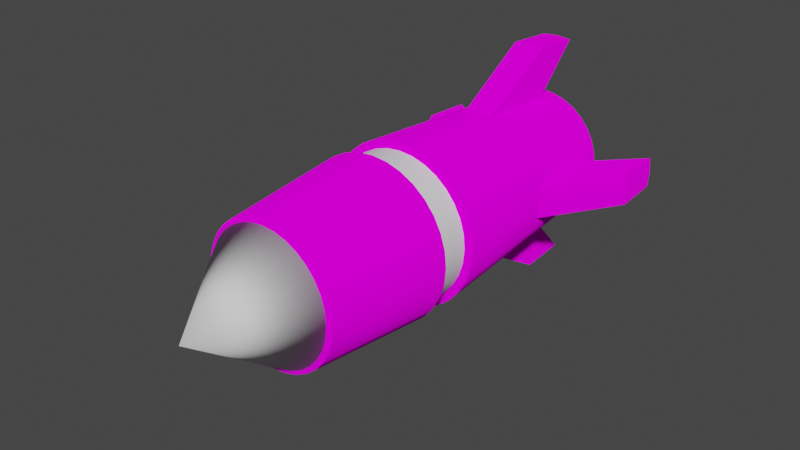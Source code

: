 # Source: Rockette.blend  (saved by Blender 2.82.7; exported with 4.5.12 LTS)
import bpy
from mathutils import Matrix  # noqa: F401  (used for matrix-valued properties, if any)

bpy.ops.wm.read_factory_settings(use_empty=True)
scene = bpy.context.scene
scene.name = 'Scene'

# ---- collections
col_collection = bpy.data.collections.new('Collection'); scene.collection.children.link(col_collection)

# ---- images (referenced by path relative to the original .blend; pixels are not part of the script)
import os
ASSET_DIR = os.environ.get("B2B_ASSET_DIR", "")  # directory of the original .blend (textures are referenced by path, not embedded)
HERE = os.path.dirname(os.path.abspath(__file__))  # packed textures are extracted next to this script under _unpacked/

def load_image(name, relpath, width, height, colorspace="sRGB"):
    """Load a texture the original file referenced (path relative to the .blend, or extracted next to this script)."""
    p = next((c for c in (os.path.join(HERE, relpath), os.path.join(ASSET_DIR, relpath)) if relpath and os.path.exists(c)), "")
    if p:
        img = bpy.data.images.load(p, check_existing=True)
        img.name = name
    else:  # same state as the original file: an image datablock whose file is absent (Cycles renders it pink)
        img = bpy.data.images.new(name, width, height)
        img.source = "FILE"
        img.filepath = "//" + (relpath or name)
    img.colorspace_settings.name = colorspace
    return img
img_paule_png = load_image('Épaule.png', 'Épaule.png', 1024, 1024, 'sRGB')

# ---- materials (node trees are filled in below, after node groups)
mat_material_001 = bpy.data.materials.new('Material.001')
mat_material_001.use_transparent_shadow = False

# ---- node groups
ng_auto_smooth = bpy.data.node_groups.new('Auto Smooth', 'GeometryNodeTree')
_s = ng_auto_smooth.interface.new_socket(name='Geometry', in_out='OUTPUT', socket_type='NodeSocketGeometry')
_s = ng_auto_smooth.interface.new_socket(name='Geometry', in_out='INPUT', socket_type='NodeSocketGeometry')
_s = ng_auto_smooth.interface.new_socket(name='Angle', in_out='INPUT', socket_type='NodeSocketFloat')
_s.subtype = 'ANGLE'
_s.min_value = 0.0
_s.max_value = 3.142
ng_auto_smooth.is_modifier = True
_N = ng_auto_smooth.nodes; _L = ng_auto_smooth.links
n0 = _N.new('NodeGroupOutput'); n0.name = 'Group Output'; n0.location = (480, -100)
n1 = _N.new('NodeGroupInput'); n1.name = 'Group Input'; n1.location = (-420, -300)
n2 = _N.new('NodeGroupInput'); n2.name = 'Group Input.001'; n2.location = (-60, -100)
n3 = _N.new('GeometryNodeSetShadeSmooth'); n3.name = 'Set Shade Smooth'; n3.location = (120, -100)
n3.domain = 'EDGE'
n4 = _N.new('GeometryNodeSetShadeSmooth'); n4.name = 'Set Shade Smooth.001'; n4.location = (300, -100)
n5 = _N.new('GeometryNodeInputMeshEdgeAngle'); n5.name = 'Edge Angle'; n5.location = (-420, -220)
n6 = _N.new('GeometryNodeInputEdgeSmooth'); n6.name = 'Is Edge Smooth'; n6.location = (-60, -160)
n7 = _N.new('GeometryNodeInputShadeSmooth'); n7.name = 'Is Face Smooth'; n7.location = (-240, -340)
n8 = _N.new('FunctionNodeBooleanMath'); n8.name = 'Boolean Math'; n8.location = (-60, -220)
n9 = _N.new('FunctionNodeCompare'); n9.name = 'Compare'; n9.location = (-240, -180)
n9.operation = 'LESS_EQUAL'
_L.new(n5.outputs[0], n9.inputs[0])
_L.new(n4.outputs[0], n0.inputs[0])
_L.new(n1.outputs[1], n9.inputs[1])
_L.new(n9.outputs[0], n8.inputs[0])
_L.new(n7.outputs[0], n8.inputs[1])
_L.new(n2.outputs[0], n3.inputs[0])
_L.new(n6.outputs[0], n3.inputs[1])
_L.new(n3.outputs[0], n4.inputs[0])
_L.new(n8.outputs[0], n3.inputs[2])
n0.is_active_output = True

# ---- material node trees
mat_material_001.use_nodes = True; mat_material_001.node_tree.nodes.clear()
_N = mat_material_001.node_tree.nodes; _L = mat_material_001.node_tree.links
n0 = _N.new('ShaderNodeOutputMaterial'); n0.name = 'Material Output'; n0.location = (300, 300)
n1 = _N.new('ShaderNodeBsdfDiffuse'); n1.name = 'Diffuse BSDF'; n1.location = (10, 300)
n1.inputs[1].default_value = 0.5
n2 = _N.new('ShaderNodeTexImage'); n2.name = 'Image Texture'; n2.location = (-280, 280)
n2.image = img_paule_png
_L.new(n1.outputs[0], n0.inputs[0])
_L.new(n2.outputs[0], n1.inputs[0])
n0.is_active_output = True

# ---- world
world_world = bpy.data.worlds.new('World'); scene.world = world_world
world_world.use_nodes = True; world_world.node_tree.nodes.clear()
_N = world_world.node_tree.nodes; _L = world_world.node_tree.links
n0 = _N.new('ShaderNodeOutputWorld'); n0.name = 'World Output'; n0.location = (300, 300)
n1 = _N.new('ShaderNodeBackground'); n1.name = 'Background'; n1.location = (10, 300)
n1.inputs[0].default_value = (0.05088, 0.05088, 0.05088, 1.0)
_L.new(n1.outputs[0], n0.inputs[0])
n0.is_active_output = True
world_world.color = (0.05088, 0.05088, 0.05088)
world_world.use_sun_shadow = False
world_world.sun_shadow_jitter_overblur = 0.0

# ---- meshes
me_cylinder = bpy.data.meshes.new('Cylinder')
me_cylinder.from_pydata([(-1.035e-08, 0.6238, -0.8379), (2.414e-08, 0.8582, 1.007), (0.1217, 0.6118, -0.8379), (0.1674, 0.8417, 1.007), (0.2387, 0.5763, -0.8379), (0.3284, 0.7928, 1.007), (0.3466, 0.5187, -0.8379), (0.4768, 0.7135, 1.007), (0.4411, 0.4411, -0.8379), (0.6068, 0.6068, 1.007), (0.5187, 0.3466, -0.8379), (0.7135, 0.4768, 1.007), (0.5763, 0.2387, -0.8379), (0.7928, 0.3284, 1.007), (0.6118, 0.1217, -0.8379), (0.8417, 0.1674, 1.007), (0.6238, 1.401e-07, -0.8379), (0.8582, 1.099e-07, 1.007), (0.6118, -0.1217, -0.8379), (0.8417, -0.1674, 1.007), (0.5763, -0.2387, -0.8379), (0.7928, -0.3284, 1.007), (0.5187, -0.3466, -0.8379), (0.7135, -0.4768, 1.007), (0.4411, -0.4411, -0.8379), (0.6068, -0.6068, 1.007), (0.3466, -0.5187, -0.8379), (0.4768, -0.7135, 1.007), (0.2387, -0.5763, -0.8379), (0.3284, -0.7928, 1.007), (0.1217, -0.6118, -0.8379), (0.1674, -0.8417, 1.007), (-1.795e-07, -0.6238, -0.8379), (-2.555e-07, -0.8582, 1.007), (-0.1217, -0.6118, -0.8379), (-0.1674, -0.8417, 1.007), (-0.2387, -0.5763, -0.8379), (-0.3284, -0.7928, 1.007), (-0.3466, -0.5187, -0.8379), (-0.4768, -0.7135, 1.007), (-0.4411, -0.4411, -0.8379), (-0.6068, -0.6068, 1.007), (-0.5187, -0.3466, -0.8379), (-0.7135, -0.4768, 1.007), (-0.5763, -0.2387, -0.8379), (-0.7928, -0.3284, 1.007), (-0.6118, -0.1217, -0.8379), (-0.8417, -0.1674, 1.007), (-0.6238, 7.076e-07, -0.8379), (-0.8582, 8.738e-07, 1.007), (-0.6118, 0.1217, -0.8379), (-0.8417, 0.1674, 1.007), (-0.5763, 0.2387, -0.8379), (-0.7928, 0.3284, 1.007), (-0.5187, 0.3466, -0.8379), (-0.7135, 0.4768, 1.007), (-0.4411, 0.4411, -0.8379), (-0.6068, 0.6068, 1.007), (-0.3466, 0.5187, -0.8379), (-0.4768, 0.7135, 1.007), (-0.2387, 0.5763, -0.8379), (-0.3284, 0.7928, 1.007), (-0.1217, 0.6118, -0.8379), (-0.1674, 0.8417, 1.007), (0.0, 1.0, 0.4086), (0.1951, 0.9808, 0.4086), (0.3827, 0.9239, 0.4086), (0.5556, 0.8315, 0.4086), (0.7071, 0.7071, 0.4086), (0.8315, 0.5556, 0.4086), (0.9239, 0.3827, 0.4086), (0.9808, 0.1951, 0.4086), (1.0, 7.55e-08, 0.4086), (0.9808, -0.1951, 0.4086), (0.9239, -0.3827, 0.4086), (0.8315, -0.5556, 0.4086), (0.7071, -0.7071, 0.4086), (0.5556, -0.8315, 0.4086), (0.3827, -0.9239, 0.4086), (0.1951, -0.9808, 0.4086), (-3.258e-07, -1.0, 0.4086), (-0.1951, -0.9808, 0.4086), (-0.3827, -0.9239, 0.4086), (-0.5556, -0.8315, 0.4086), (-0.7071, -0.7071, 0.4086), (-0.8315, -0.5556, 0.4086), (-0.9239, -0.3827, 0.4086), (-0.9808, -0.1951, 0.4086), (-1.0, 9.656e-07, 0.4086), (-0.9808, 0.1951, 0.4086), (-0.9239, 0.3827, 0.4086), (-0.8315, 0.5556, 0.4086), (-0.7071, 0.7071, 0.4086), (-0.5556, 0.8315, 0.4086), (-0.3827, 0.9239, 0.4086), (-0.1951, 0.9808, 0.4086), (0.1951, 0.9808, 0.228), (0.3827, 0.9239, 0.228), (0.5556, 0.8315, 0.228), (0.7071, 0.7071, 0.228), (0.8315, 0.5556, 0.228), (0.9239, 0.3827, 0.228), (0.9808, 0.1951, 0.228), (1.0, 7.55e-08, 0.228), (0.9808, -0.1951, 0.228), (0.9239, -0.3827, 0.228), (0.8315, -0.5556, 0.228), (0.7071, -0.7071, 0.228), (0.5556, -0.8315, 0.228), (0.3827, -0.9239, 0.228), (0.1951, -0.9808, 0.228), (-3.258e-07, -1.0, 0.228), (-0.1951, -0.9808, 0.228), (-0.3827, -0.9239, 0.228), (-0.5556, -0.8315, 0.228), (-0.7071, -0.7071, 0.228), (-0.8315, -0.5556, 0.228), (-0.9239, -0.3827, 0.228), (-0.9808, -0.1951, 0.228), (-1.0, 9.656e-07, 0.228), (-0.9808, 0.1951, 0.228), (-0.9239, 0.3827, 0.228), (-0.8315, 0.5556, 0.228), (-0.7071, 0.7071, 0.228), (-0.5556, 0.8315, 0.228), (-0.3827, 0.9239, 0.228), (-0.1951, 0.9808, 0.228), (0.0, 1.0, 0.228), (3.963e-08, 0.6605, 0.2552), (3.963e-08, 0.6605, 0.3814), (0.1289, 0.6478, 0.3814), (0.1289, 0.6478, 0.2552), (0.2528, 0.6103, 0.3814), (0.2528, 0.6103, 0.2552), (0.367, 0.5492, 0.3814), (0.367, 0.5492, 0.2552), (0.4671, 0.4671, 0.3814), (0.4671, 0.4671, 0.2552), (0.5492, 0.367, 0.3814), (0.5492, 0.367, 0.2552), (0.6103, 0.2528, 0.3814), (0.6103, 0.2528, 0.2552), (0.6478, 0.1289, 0.3814), (0.6478, 0.1289, 0.2552), (0.6605, 1.536e-07, 0.3814), (0.6605, 1.427e-07, 0.2552), (0.6478, -0.1289, 0.3814), (0.6478, -0.1289, 0.2552), (0.6103, -0.2528, 0.3814), (0.6103, -0.2528, 0.2552), (0.5492, -0.367, 0.3814), (0.5492, -0.367, 0.2552), (0.4671, -0.4671, 0.3814), (0.4671, -0.4671, 0.2552), (0.367, -0.5492, 0.3814), (0.367, -0.5492, 0.2552), (0.2528, -0.6103, 0.3814), (0.2528, -0.6103, 0.2552), (0.1289, -0.6478, 0.3814), (0.1289, -0.6478, 0.2552), (-1.756e-07, -0.6605, 0.3814), (-1.756e-07, -0.6605, 0.2552), (-0.1289, -0.6478, 0.3814), (-0.1289, -0.6478, 0.2552), (-0.2528, -0.6103, 0.3814), (-0.2528, -0.6103, 0.2552), (-0.367, -0.5492, 0.3814), (-0.367, -0.5492, 0.2552), (-0.4671, -0.4671, 0.3814), (-0.4671, -0.4671, 0.2552), (-0.5492, -0.367, 0.3814), (-0.5492, -0.367, 0.2552), (-0.6103, -0.2528, 0.3814), (-0.6103, -0.2528, 0.2552), (-0.6478, -0.1289, 0.3814), (-0.6478, -0.1289, 0.2552), (-0.6605, 7.416e-07, 0.3814), (-0.6605, 7.307e-07, 0.2552), (-0.6478, 0.1289, 0.3814), (-0.6478, 0.1289, 0.2552), (-0.6103, 0.2528, 0.3814), (-0.6103, 0.2528, 0.2552), (-0.5492, 0.367, 0.3814), (-0.5492, 0.367, 0.2552), (-0.4671, 0.4671, 0.3814), (-0.4671, 0.4671, 0.2552), (-0.367, 0.5492, 0.3814), (-0.367, 0.5492, 0.2552), (-0.2528, 0.6103, 0.3814), (-0.2528, 0.6103, 0.2552), (-0.1289, 0.6478, 0.3814), (-0.1289, 0.6478, 0.2552), (2.05e-08, 0.8093, -0.8379), (0.1579, 0.7938, -0.8379), (0.3097, 0.7477, -0.8379), (0.4496, 0.6729, -0.8379), (0.5723, 0.5723, -0.8379), (0.6729, 0.4496, -0.8379), (0.7477, 0.3097, -0.8379), (0.7938, 0.1579, -0.8379), (0.8093, 1.369e-07, -0.8379), (0.7938, -0.1579, -0.8379), (0.7477, -0.3097, -0.8379), (0.6729, -0.4496, -0.8379), (0.5723, -0.5723, -0.8379), (0.4496, -0.6729, -0.8379), (0.3097, -0.7477, -0.8379), (0.1579, -0.7938, -0.8379), (-2.432e-07, -0.8093, -0.8379), (-0.1579, -0.7938, -0.8379), (-0.3097, -0.7477, -0.8379), (-0.4496, -0.6729, -0.8379), (-0.5723, -0.5723, -0.8379), (-0.6729, -0.4496, -0.8379), (-0.7477, -0.3097, -0.8379), (-0.7938, -0.1579, -0.8379), (-0.8093, 8.573e-07, -0.8379), (-0.7938, 0.1579, -0.8379), (-0.7477, 0.3097, -0.8379), (-0.6729, 0.4497, -0.8379), (-0.5723, 0.5723, -0.8379), (-0.4496, 0.6729, -0.8379), (-0.3097, 0.7477, -0.8379), (-0.1579, 0.7938, -0.8379), (-2.473e-09, 0.3777, -0.9794), (0.07369, 0.3705, -0.9794), (0.1445, 0.349, -0.9794), (0.2099, 0.3141, -0.9794), (0.2671, 0.2671, -0.9794), (0.3141, 0.2099, -0.9794), (0.349, 0.1445, -0.9794), (0.3705, 0.07369, -0.9794), (0.3777, 1.368e-07, -0.9794), (0.3705, -0.07369, -0.9794), (0.349, -0.1445, -0.9794), (0.3141, -0.2099, -0.9794), (0.2671, -0.2671, -0.9794), (0.2099, -0.3141, -0.9794), (0.1445, -0.349, -0.9794), (0.07369, -0.3705, -0.9794), (-4.601e-08, -0.3777, -0.9794), (-0.07369, -0.3705, -0.9794), (-0.1445, -0.349, -0.9794), (-0.2099, -0.3141, -0.9794), (-0.2671, -0.2671, -0.9794), (-0.3141, -0.2099, -0.9794), (-0.349, -0.1445, -0.9794), (-0.3705, -0.07369, -0.9794), (-0.3777, 4.884e-07, -0.9794), (-0.3705, 0.07369, -0.9794), (-0.349, 0.1445, -0.9794), (-0.3141, 0.2099, -0.9794), (-0.2671, 0.2671, -0.9794), (-0.2099, 0.3141, -0.9794), (-0.1445, 0.349, -0.9794), (-0.07369, 0.3705, -0.9794), (1.939e-08, 0.4751, -0.9794), (0.09268, 0.4659, -0.9794), (0.1818, 0.4389, -0.9794), (0.2639, 0.395, -0.9794), (0.3359, 0.3359, -0.9794), (0.395, 0.2639, -0.9794), (0.4389, 0.1818, -0.9794), (0.4659, 0.09268, -0.9794), (0.4751, 1.678e-07, -0.9794), (0.4659, -0.09268, -0.9794), (0.4389, -0.1818, -0.9794), (0.395, -0.2639, -0.9794), (0.3359, -0.3359, -0.9794), (0.2639, -0.395, -0.9794), (0.1818, -0.4389, -0.9794), (0.09268, -0.4659, -0.9794), (-1.094e-07, -0.4751, -0.9794), (-0.09268, -0.4659, -0.9794), (-0.1818, -0.4389, -0.9794), (-0.2639, -0.395, -0.9794), (-0.3359, -0.3359, -0.9794), (-0.395, -0.2639, -0.9794), (-0.4389, -0.1818, -0.9794), (-0.4659, -0.09268, -0.9794), (-0.4751, 5.999e-07, -0.9794), (-0.4659, 0.09268, -0.9794), (-0.4389, 0.1818, -0.9794), (-0.395, 0.2639, -0.9794), (-0.3359, 0.3359, -0.9794), (-0.2639, 0.395, -0.9794), (-0.1818, 0.4389, -0.9794), (-0.09268, 0.4659, -0.9794), (5.5e-08, 0.3466, -0.917), (0.06762, 0.3399, -0.917), (0.1326, 0.3202, -0.917), (0.1926, 0.2882, -0.917), (0.2451, 0.2451, -0.917), (0.2882, 0.1926, -0.917), (0.3202, 0.1326, -0.917), (0.3399, 0.06762, -0.917), (0.3466, 1.452e-07, -0.917), (0.3399, -0.06762, -0.917), (0.3202, -0.1326, -0.917), (0.2882, -0.1926, -0.917), (0.2451, -0.2451, -0.917), (0.1926, -0.2882, -0.917), (0.1326, -0.3202, -0.917), (0.06762, -0.3399, -0.917), (1.505e-08, -0.3466, -0.917), (-0.06762, -0.3399, -0.917), (-0.1326, -0.3202, -0.917), (-0.1926, -0.2882, -0.917), (-0.2451, -0.2451, -0.917), (-0.2882, -0.1926, -0.917), (-0.3202, -0.1326, -0.917), (-0.3399, -0.06762, -0.917), (-0.3466, 4.679e-07, -0.917), (-0.3399, 0.06762, -0.917), (-0.3202, 0.1326, -0.917), (-0.2882, 0.1926, -0.917), (-0.2451, 0.2451, -0.917), (-0.1926, 0.2882, -0.917), (-0.1326, 0.3202, -0.917), (-0.06762, 0.3399, -0.917), (3.612e-08, 0.7774, 1.025), (0.1517, 0.7625, 1.025), (0.2975, 0.7183, 1.025), (0.4319, 0.6464, 1.025), (0.5497, 0.5497, 1.025), (0.6464, 0.4319, 1.025), (0.7183, 0.2975, 1.025), (0.7625, 0.1517, 1.025), (0.7774, 1.265e-07, 1.025), (0.7625, -0.1517, 1.025), (0.7183, -0.2975, 1.025), (0.6464, -0.4319, 1.025), (0.5497, -0.5497, 1.025), (0.4319, -0.6464, 1.025), (0.2975, -0.7183, 1.025), (0.1517, -0.7625, 1.025), (-2.172e-07, -0.7774, 1.025), (-0.1517, -0.7625, 1.025), (-0.2975, -0.7183, 1.025), (-0.4319, -0.6464, 1.025), (-0.5497, -0.5497, 1.025), (-0.6464, -0.4319, 1.025), (-0.7183, -0.2975, 1.025), (-0.7625, -0.1517, 1.025), (-0.7774, 8.185e-07, 1.025), (-0.7625, 0.1517, 1.025), (-0.7183, 0.2975, 1.025), (-0.6464, 0.4319, 1.025), (-0.5497, 0.5497, 1.025), (-0.4319, 0.6464, 1.025), (-0.2975, 0.7183, 1.025), (-0.1517, 0.7625, 1.025), (1.283e-07, 2.962e-07, 1.025), (0.1765, 0.8873, -0.305), (0.3462, 0.8358, -0.305), (0.5026, 0.7522, -0.305), (0.6397, 0.6397, -0.305), (0.7522, 0.5026, -0.305), (0.8358, 0.3462, -0.305), (0.8873, 0.1765, -0.305), (0.9047, 1.062e-07, -0.305), (0.8873, -0.1765, -0.305), (0.8358, -0.3462, -0.305), (0.7522, -0.5026, -0.305), (0.6397, -0.6397, -0.305), (0.5026, -0.7522, -0.305), (0.3462, -0.8358, -0.305), (0.1765, -0.8873, -0.305), (-2.845e-07, -0.9047, -0.305), (-0.1765, -0.8873, -0.305), (-0.3462, -0.8358, -0.305), (-0.5026, -0.7522, -0.305), (-0.6397, -0.6397, -0.305), (-0.7522, -0.5026, -0.305), (-0.8358, -0.3462, -0.305), (-0.8873, -0.1765, -0.305), (-0.9047, 9.114e-07, -0.305), (-0.8873, 0.1765, -0.305), (-0.8358, 0.3462, -0.305), (-0.7522, 0.5026, -0.305), (-0.6397, 0.6397, -0.305), (-0.5026, 0.7522, -0.305), (-0.3462, 0.8358, -0.305), (-0.1765, 0.8873, -0.305), (1.025e-08, 0.9047, -0.305), (0.1622, 0.8152, -0.7158), (0.3181, 0.7679, -0.7158), (0.4618, 0.6911, -0.7158), (0.5877, 0.5877, -0.7158), (0.6911, 0.4618, -0.7158), (0.7679, 0.3181, -0.7158), (0.8152, 0.1622, -0.7158), (0.8312, 1.299e-07, -0.7158), (0.8152, -0.1622, -0.7158), (0.7679, -0.3181, -0.7158), (0.6911, -0.4618, -0.7158), (0.5877, -0.5877, -0.7158), (0.4618, -0.6911, -0.7158), (0.3181, -0.7679, -0.7158), (0.1622, -0.8152, -0.7158), (-2.527e-07, -0.8312, -0.7158), (-0.1622, -0.8152, -0.7158), (-0.3181, -0.7679, -0.7158), (-0.4618, -0.6911, -0.7158), (-0.5877, -0.5877, -0.7158), (-0.6911, -0.4618, -0.7158), (-0.7679, -0.3181, -0.7158), (-0.8152, -0.1622, -0.7158), (-0.8312, 8.697e-07, -0.7158), (-0.8152, 0.1622, -0.7158), (-0.7679, 0.3181, -0.7158), (-0.6911, 0.4618, -0.7158), (-0.5877, 0.5877, -0.7158), (-0.4618, 0.6911, -0.7158), (-0.3181, 0.7679, -0.7158), (-0.1622, 0.8152, -0.7158), (1.815e-08, 0.8312, -0.7158), (3.975e-07, 1.451, -0.93), (3.815e-07, 1.493, -0.6933), (-0.197, 1.479, -0.6925), (-1.493, 1.774e-06, -0.6933), (-1.479, 0.197, -0.6925), (-1.479, -0.197, -0.6925), (-4.497e-07, -1.493, -0.6933), (-0.197, -1.479, -0.6925), (0.197, -1.479, -0.6925), (1.493, 4.627e-07, -0.6933), (1.479, -0.197, -0.6925), (1.479, 0.197, -0.6925), (0.197, 1.479, -0.6925), (0.1887, 1.437, -0.9292), (1.437, 0.1887, -0.9292), (1.451, 4.884e-07, -0.93), (1.437, -0.1887, -0.9292), (0.1887, -1.437, -0.9292), (-4.241e-07, -1.451, -0.93), (-0.1887, -1.437, -0.9292), (-1.437, -0.1887, -0.9292), (-1.451, 1.757e-06, -0.93), (-1.437, 0.1887, -0.9292), (-0.1887, 1.437, -0.9292)], [], [(64, 1, 3, 65), (65, 3, 5, 66), (66, 5, 7, 67), (67, 7, 9, 68), (68, 9, 11, 69), (69, 11, 13, 70), (70, 13, 15, 71), (71, 15, 17, 72), (72, 17, 19, 73), (73, 19, 21, 74), (74, 21, 23, 75), (75, 23, 25, 76), (76, 25, 27, 77), (77, 27, 29, 78), (78, 29, 31, 79), (79, 31, 33, 80), (80, 33, 35, 81), (81, 35, 37, 82), (82, 37, 39, 83), (83, 39, 41, 84), (84, 41, 43, 85), (85, 43, 45, 86), (86, 45, 47, 87), (87, 47, 49, 88), (88, 49, 51, 89), (89, 51, 53, 90), (90, 53, 55, 91), (91, 55, 57, 92), (92, 57, 59, 93), (93, 59, 61, 94), (21, 19, 329, 330), (94, 61, 63, 95), (95, 63, 1, 64), (24, 26, 269, 268), (190, 95, 64, 129), (188, 94, 95, 190), (186, 93, 94, 188), (184, 92, 93, 186), (182, 91, 92, 184), (180, 90, 91, 182), (178, 89, 90, 180), (176, 88, 89, 178), (174, 87, 88, 176), (172, 86, 87, 174), (170, 85, 86, 172), (168, 84, 85, 170), (166, 83, 84, 168), (164, 82, 83, 166), (162, 81, 82, 164), (160, 80, 81, 162), (158, 79, 80, 160), (156, 78, 79, 158), (154, 77, 78, 156), (152, 76, 77, 154), (150, 75, 76, 152), (148, 74, 75, 150), (146, 73, 74, 148), (144, 72, 73, 146), (142, 71, 72, 144), (140, 70, 71, 142), (138, 69, 70, 140), (136, 68, 69, 138), (134, 67, 68, 136), (132, 66, 67, 134), (130, 65, 66, 132), (129, 64, 65, 130), (384, 127, 96, 353), (353, 96, 97, 354), (354, 97, 98, 355), (355, 98, 99, 356), (356, 99, 100, 357), (357, 100, 101, 358), (358, 101, 102, 359), (359, 102, 103, 360), (360, 103, 104, 361), (361, 104, 105, 362), (362, 105, 106, 363), (363, 106, 107, 364), (364, 107, 108, 365), (365, 108, 109, 366), (366, 109, 110, 367), (367, 110, 111, 368), (368, 111, 112, 369), (369, 112, 113, 370), (370, 113, 114, 371), (371, 114, 115, 372), (372, 115, 116, 373), (373, 116, 117, 374), (374, 117, 118, 375), (375, 118, 119, 376), (376, 119, 120, 377), (377, 120, 121, 378), (378, 121, 122, 379), (379, 122, 123, 380), (380, 123, 124, 381), (381, 124, 125, 382), (382, 125, 126, 383), (383, 126, 127, 384), (127, 128, 131, 96), (128, 129, 130, 131), (96, 131, 133, 97), (131, 130, 132, 133), (97, 133, 135, 98), (133, 132, 134, 135), (98, 135, 137, 99), (135, 134, 136, 137), (99, 137, 139, 100), (137, 136, 138, 139), (100, 139, 141, 101), (139, 138, 140, 141), (101, 141, 143, 102), (141, 140, 142, 143), (102, 143, 145, 103), (143, 142, 144, 145), (103, 145, 147, 104), (145, 144, 146, 147), (104, 147, 149, 105), (147, 146, 148, 149), (105, 149, 151, 106), (149, 148, 150, 151), (106, 151, 153, 107), (151, 150, 152, 153), (107, 153, 155, 108), (153, 152, 154, 155), (108, 155, 157, 109), (155, 154, 156, 157), (109, 157, 159, 110), (157, 156, 158, 159), (110, 159, 161, 111), (159, 158, 160, 161), (111, 161, 163, 112), (161, 160, 162, 163), (112, 163, 165, 113), (163, 162, 164, 165), (113, 165, 167, 114), (165, 164, 166, 167), (114, 167, 169, 115), (167, 166, 168, 169), (115, 169, 171, 116), (169, 168, 170, 171), (116, 171, 173, 117), (171, 170, 172, 173), (117, 173, 175, 118), (173, 172, 174, 175), (118, 175, 177, 119), (175, 174, 176, 177), (119, 177, 179, 120), (177, 176, 178, 179), (120, 179, 181, 121), (179, 178, 180, 181), (121, 181, 183, 122), (181, 180, 182, 183), (122, 183, 185, 123), (183, 182, 184, 185), (123, 185, 187, 124), (185, 184, 186, 187), (124, 187, 189, 125), (187, 186, 188, 189), (125, 189, 191, 126), (189, 188, 190, 191), (126, 191, 128, 127), (191, 190, 129, 128), (2, 0, 192, 193), (4, 2, 193, 194), (6, 4, 194, 195), (8, 6, 195, 196), (10, 8, 196, 197), (12, 10, 197, 198), (14, 12, 198, 199), (16, 14, 199, 200), (18, 16, 200, 201), (20, 18, 201, 202), (22, 20, 202, 203), (24, 22, 203, 204), (26, 24, 204, 205), (28, 26, 205, 206), (30, 28, 206, 207), (32, 30, 207, 208), (34, 32, 208, 209), (36, 34, 209, 210), (38, 36, 210, 211), (40, 38, 211, 212), (42, 40, 212, 213), (44, 42, 213, 214), (46, 44, 214, 215), (48, 46, 215, 216), (50, 48, 216, 217), (52, 50, 217, 218), (54, 52, 218, 219), (56, 54, 219, 220), (58, 56, 220, 221), (60, 58, 221, 222), (62, 60, 222, 223), (0, 62, 223, 192), (242, 243, 307, 306), (52, 54, 283, 282), (26, 28, 270, 269), (0, 2, 257, 256), (54, 56, 284, 283), (28, 30, 271, 270), (2, 4, 258, 257), (56, 58, 285, 284), (30, 32, 272, 271), (4, 6, 259, 258), (58, 60, 286, 285), (32, 34, 273, 272), (6, 8, 260, 259), (60, 62, 287, 286), (34, 36, 274, 273), (8, 10, 261, 260), (62, 0, 256, 287), (36, 38, 275, 274), (10, 12, 262, 261), (38, 40, 276, 275), (12, 14, 263, 262), (40, 42, 277, 276), (14, 16, 264, 263), (42, 44, 278, 277), (16, 18, 265, 264), (44, 46, 279, 278), (18, 20, 266, 265), (46, 48, 280, 279), (20, 22, 267, 266), (48, 50, 281, 280), (22, 24, 268, 267), (50, 52, 282, 281), (225, 224, 256, 257), (226, 225, 257, 258), (227, 226, 258, 259), (228, 227, 259, 260), (229, 228, 260, 261), (230, 229, 261, 262), (231, 230, 262, 263), (232, 231, 263, 264), (233, 232, 264, 265), (234, 233, 265, 266), (235, 234, 266, 267), (236, 235, 267, 268), (237, 236, 268, 269), (238, 237, 269, 270), (239, 238, 270, 271), (240, 239, 271, 272), (241, 240, 272, 273), (242, 241, 273, 274), (243, 242, 274, 275), (244, 243, 275, 276), (245, 244, 276, 277), (246, 245, 277, 278), (247, 246, 278, 279), (248, 247, 279, 280), (249, 248, 280, 281), (250, 249, 281, 282), (251, 250, 282, 283), (252, 251, 283, 284), (253, 252, 284, 285), (254, 253, 285, 286), (255, 254, 286, 287), (224, 255, 287, 256), (288, 289, 290, 291, 292, 293, 294, 295, 296, 297, 298, 299, 300, 301, 302, 303, 304, 305, 306, 307, 308, 309, 310, 311, 312, 313, 314, 315, 316, 317, 318, 319), (229, 230, 294, 293), (243, 244, 308, 307), (230, 231, 295, 294), (244, 245, 309, 308), (231, 232, 296, 295), (245, 246, 310, 309), (232, 233, 297, 296), (246, 247, 311, 310), (233, 234, 298, 297), (247, 248, 312, 311), (234, 235, 299, 298), (248, 249, 313, 312), (235, 236, 300, 299), (249, 250, 314, 313), (236, 237, 301, 300), (250, 251, 315, 314), (237, 238, 302, 301), (224, 225, 289, 288), (251, 252, 316, 315), (238, 239, 303, 302), (225, 226, 290, 289), (252, 253, 317, 316), (239, 240, 304, 303), (226, 227, 291, 290), (253, 254, 318, 317), (240, 241, 305, 304), (227, 228, 292, 291), (254, 255, 319, 318), (241, 242, 306, 305), (228, 229, 293, 292), (255, 224, 288, 319), (336, 335, 352), (39, 37, 338, 339), (57, 55, 347, 348), (13, 11, 325, 326), (31, 29, 334, 335), (49, 47, 343, 344), (5, 3, 321, 322), (23, 21, 330, 331), (41, 39, 339, 340), (59, 57, 348, 349), (15, 13, 326, 327), (33, 31, 335, 336), (51, 49, 344, 345), (7, 5, 322, 323), (25, 23, 331, 332), (43, 41, 340, 341), (61, 59, 349, 350), (17, 15, 327, 328), (35, 33, 336, 337), (53, 51, 345, 346), (9, 7, 323, 324), (27, 25, 332, 333), (45, 43, 341, 342), (63, 61, 350, 351), (19, 17, 328, 329), (37, 35, 337, 338), (55, 53, 346, 347), (11, 9, 324, 325), (29, 27, 333, 334), (47, 45, 342, 343), (3, 1, 320, 321), (1, 63, 351, 320), (335, 334, 352), (349, 348, 352), (348, 347, 352), (321, 320, 352), (334, 333, 352), (350, 349, 352), (347, 346, 352), (333, 332, 352), (346, 345, 352), (332, 331, 352), (345, 344, 352), (331, 330, 352), (344, 343, 352), (330, 329, 352), (343, 342, 352), (329, 328, 352), (342, 341, 352), (328, 327, 352), (337, 336, 352), (341, 340, 352), (327, 326, 352), (340, 339, 352), (326, 325, 352), (339, 338, 352), (320, 351, 352), (325, 324, 352), (338, 337, 352), (351, 350, 352), (324, 323, 352), (323, 322, 352), (322, 321, 352), (376, 377, 421, 420), (414, 382, 383, 415), (413, 381, 382, 414), (412, 380, 381, 413), (411, 379, 380, 412), (410, 378, 379, 411), (409, 377, 378, 410), (409, 408, 438, 439), (416, 415, 440, 417), (406, 374, 375, 407), (405, 373, 374, 406), (404, 372, 373, 405), (403, 371, 372, 404), (402, 370, 371, 403), (401, 369, 370, 402), (401, 400, 435, 436), (408, 407, 437, 438), (398, 366, 367, 399), (397, 365, 366, 398), (396, 364, 365, 397), (395, 363, 364, 396), (394, 362, 363, 395), (393, 361, 362, 394), (393, 392, 432, 433), (400, 399, 434, 435), (390, 358, 359, 391), (389, 357, 358, 390), (388, 356, 357, 389), (387, 355, 356, 388), (386, 354, 355, 387), (385, 353, 354, 386), (385, 416, 417, 430), (192, 416, 385, 193), (193, 385, 386, 194), (194, 386, 387, 195), (195, 387, 388, 196), (196, 388, 389, 197), (197, 389, 390, 198), (198, 390, 391, 199), (199, 391, 392, 200), (200, 392, 393, 201), (201, 393, 394, 202), (202, 394, 395, 203), (203, 395, 396, 204), (204, 396, 397, 205), (205, 397, 398, 206), (206, 398, 399, 207), (207, 399, 400, 208), (208, 400, 401, 209), (209, 401, 402, 210), (210, 402, 403, 211), (211, 403, 404, 212), (212, 404, 405, 213), (213, 405, 406, 214), (214, 406, 407, 215), (215, 407, 408, 216), (216, 408, 409, 217), (217, 409, 410, 218), (218, 410, 411, 219), (219, 411, 412, 220), (220, 412, 413, 221), (221, 413, 414, 222), (222, 414, 415, 223), (223, 415, 416, 192), (440, 419, 418, 417), (438, 420, 421, 439), (437, 422, 420, 438), (435, 423, 424, 436), (434, 425, 423, 435), (432, 426, 427, 433), (431, 428, 426, 432), (417, 418, 429, 430), (383, 384, 418, 419), (368, 369, 424, 423), (375, 376, 420, 422), (360, 361, 427, 426), (391, 359, 428, 431), (367, 368, 423, 425), (384, 353, 429, 418), (399, 367, 425, 434), (359, 360, 426, 428), (407, 375, 422, 437), (353, 385, 430, 429), (415, 383, 419, 440), (361, 393, 433, 427), (369, 401, 436, 424), (377, 409, 439, 421), (392, 391, 431, 432)])
me_cylinder.polygons.foreach_set('use_smooth', [True] * 441)
_uv = me_cylinder.uv_layers.new(name='UVMap')
_uv.uv.foreach_set('vector', [0.4992, 0.927, 0.5308, 0.927, 0.5308, 0.9586, 0.4992, 0.9586, 0.4992, 0.927, 0.5308, 0.927, 0.5308, 0.9586, 0.4992, 0.9586, 0.4992, 0.927, 0.5308, 0.927, 0.5308, 0.9586, 0.4992, 0.9586, 0.4992, 0.927, 0.5308, 0.927, 0.5308, 0.9586, 0.4992, 0.9586, 0.4992, 0.927, 0.5308, 0.927, 0.5308, 0.9586, 0.4992, 0.9586, 0.4992, 0.927, 0.5308, 0.927, 0.5308, 0.9586, 0.4992, 0.9586, 0.4992, 0.927, 0.5308, 0.927, 0.5308, 0.9586, 0.4992, 0.9586, 0.4992, 0.927, 0.5308, 0.927, 0.5308, 0.9586, 0.4992, 0.9586, 0.4992, 0.927, 0.5308, 0.927, 0.5308, 0.9586, 0.4992, 0.9586, 0.4992, 0.927, 0.5308, 0.927, 0.5308, 0.9586, 0.4992, 0.9586, 0.4992, 0.927, 0.5308, 0.927, 0.5308, 0.9586, 0.4992, 0.9586, 0.4992, 0.927, 0.5308, 0.927, 0.5308, 0.9586, 0.4992, 0.9586, 0.4992, 0.927, 0.5308, 0.927, 0.5308, 0.9586, 0.4992, 0.9586, 0.4992, 0.927, 0.5308, 0.927, 0.5308, 0.9586, 0.4992, 0.9586, 0.4992, 0.927, 0.5308, 0.927, 0.5308, 0.9586, 0.4992, 0.9586, 0.4992, 0.927, 0.5308, 0.927, 0.5308, 0.9586, 0.4992, 0.9586, 0.4992, 0.927, 0.5308, 0.927, 0.5308, 0.9586, 0.4992, 0.9586, 0.4992, 0.927, 0.5308, 0.927, 0.5308, 0.9586, 0.4992, 0.9586, 0.4992, 0.927, 0.5308, 0.927, 0.5308, 0.9586, 0.4992, 0.9586, 0.4992, 0.927, 0.5308, 0.927, 0.5308, 0.9586, 0.4992, 0.9586, 0.4992, 0.927, 0.5308, 0.927, 0.5308, 0.9586, 0.4992, 0.9586, 0.4992, 0.927, 0.5308, 0.927, 0.5308, 0.9586, 0.4992, 0.9586, 0.4992, 0.927, 0.5308, 0.927, 0.5308, 0.9586, 0.4992, 0.9586, 0.4992, 0.927, 0.5308, 0.927, 0.5308, 0.9586, 0.4992, 0.9586, 0.4992, 0.927, 0.5308, 0.927, 0.5308, 0.9586, 0.4992, 0.9586, 0.4992, 0.927, 0.5308, 0.927, 0.5308, 0.9586, 0.4992, 0.9586, 0.4992, 0.927, 0.5308, 0.927, 0.5308, 0.9586, 0.4992, 0.9586, 0.4992, 0.927, 0.5308, 0.927, 0.5308, 0.9586, 0.4992, 0.9586, 0.4992, 0.927, 0.5308, 0.927, 0.5308, 0.9586, 0.4992, 0.9586, 0.4992, 0.927, 0.5308, 0.927, 0.5308, 0.9586, 0.4992, 0.9586, 0.4992, 0.927, 0.5308, 0.927, 0.5308, 0.9586, 0.4992, 0.9586, 0.4992, 0.927, 0.5308, 0.927, 0.5308, 0.9586, 0.4992, 0.9586, 0.4992, 0.927, 0.5308, 0.927, 0.5308, 0.9586, 0.4992, 0.9586, 0.3107, 0.9357, 0.3423, 0.9357, 0.3423, 0.9674, 0.3107, 0.9674, 0.4992, 0.927, 0.5308, 0.927, 0.5308, 0.9586, 0.4992, 0.9586, 0.4992, 0.927, 0.5308, 0.927, 0.5308, 0.9586, 0.4992, 0.9586, 0.4992, 0.927, 0.5308, 0.927, 0.5308, 0.9586, 0.4992, 0.9586, 0.4992, 0.927, 0.5308, 0.927, 0.5308, 0.9586, 0.4992, 0.9586, 0.4992, 0.927, 0.5308, 0.927, 0.5308, 0.9586, 0.4992, 0.9586, 0.4992, 0.927, 0.5308, 0.927, 0.5308, 0.9586, 0.4992, 0.9586, 0.4992, 0.927, 0.5308, 0.927, 0.5308, 0.9586, 0.4992, 0.9586, 0.4992, 0.927, 0.5308, 0.927, 0.5308, 0.9586, 0.4992, 0.9586, 0.4992, 0.927, 0.5308, 0.927, 0.5308, 0.9586, 0.4992, 0.9586, 0.4992, 0.927, 0.5308, 0.927, 0.5308, 0.9586, 0.4992, 0.9586, 0.4992, 0.927, 0.5308, 0.927, 0.5308, 0.9586, 0.4992, 0.9586, 0.4992, 0.927, 0.5308, 0.927, 0.5308, 0.9586, 0.4992, 0.9586, 0.4992, 0.927, 0.5308, 0.927, 0.5308, 0.9586, 0.4992, 0.9586, 0.4992, 0.927, 0.5308, 0.927, 0.5308, 0.9586, 0.4992, 0.9586, 0.4992, 0.927, 0.5308, 0.927, 0.5308, 0.9586, 0.4992, 0.9586, 0.4992, 0.927, 0.5308, 0.927, 0.5308, 0.9586, 0.4992, 0.9586, 0.4992, 0.927, 0.5308, 0.927, 0.5308, 0.9586, 0.4992, 0.9586, 0.4992, 0.927, 0.5308, 0.927, 0.5308, 0.9586, 0.4992, 0.9586, 0.4992, 0.927, 0.5308, 0.927, 0.5308, 0.9586, 0.4992, 0.9586, 0.4992, 0.927, 0.5308, 0.927, 0.5308, 0.9586, 0.4992, 0.9586, 0.4992, 0.927, 0.5308, 0.927, 0.5308, 0.9586, 0.4992, 0.9586, 0.4992, 0.927, 0.5308, 0.927, 0.5308, 0.9586, 0.4992, 0.9586, 0.4992, 0.927, 0.5308, 0.927, 0.5308, 0.9586, 0.4992, 0.9586, 0.4992, 0.927, 0.5308, 0.927, 0.5308, 0.9586, 0.4992, 0.9586, 0.4992, 0.927, 0.5308, 0.927, 0.5308, 0.9586, 0.4992, 0.9586, 0.4992, 0.927, 0.5308, 0.927, 0.5308, 0.9586, 0.4992, 0.9586, 0.4992, 0.927, 0.5308, 0.927, 0.5308, 0.9586, 0.4992, 0.9586, 0.4992, 0.927, 0.5308, 0.927, 0.5308, 0.9586, 0.4992, 0.9586, 0.4992, 0.927, 0.5308, 0.927, 0.5308, 0.9586, 0.4992, 0.9586, 0.4992, 0.927, 0.5308, 0.927, 0.5308, 0.9586, 0.4992, 0.9586, 0.4992, 0.927, 0.5308, 0.927, 0.5308, 0.9586, 0.4992, 0.9586, 0.4992, 0.927, 0.5308, 0.927, 0.5308, 0.9586, 0.4992, 0.9586, 0.4992, 0.927, 0.5308, 0.927, 0.5308, 0.9586, 0.4992, 0.9586, 0.4992, 0.927, 0.5308, 0.927, 0.5308, 0.9586, 0.4992, 0.9586, 0.4992, 0.927, 0.5308, 0.927, 0.5308, 0.9586, 0.4992, 0.9586, 0.4992, 0.927, 0.5308, 0.927, 0.5308, 0.9586, 0.4992, 0.9586, 0.4992, 0.927, 0.5308, 0.927, 0.5308, 0.9586, 0.4992, 0.9586, 0.4992, 0.927, 0.5308, 0.927, 0.5308, 0.9586, 0.4992, 0.9586, 0.4992, 0.927, 0.5308, 0.927, 0.5308, 0.9586, 0.4992, 0.9586, 0.4992, 0.927, 0.5308, 0.927, 0.5308, 0.9586, 0.4992, 0.9586, 0.4992, 0.927, 0.5308, 0.927, 0.5308, 0.9586, 0.4992, 0.9586, 0.4992, 0.927, 0.5308, 0.927, 0.5308, 0.9586, 0.4992, 0.9586, 0.4992, 0.927, 0.5308, 0.927, 0.5308, 0.9586, 0.4992, 0.9586, 0.4992, 0.927, 0.5308, 0.927, 0.5308, 0.9586, 0.4992, 0.9586, 0.4992, 0.927, 0.5308, 0.927, 0.5308, 0.9586, 0.4992, 0.9586, 0.4992, 0.927, 0.5308, 0.927, 0.5308, 0.9586, 0.4992, 0.9586, 0.4992, 0.927, 0.5308, 0.927, 0.5308, 0.9586, 0.4992, 0.9586, 0.4992, 0.927, 0.5308, 0.927, 0.5308, 0.9586, 0.4992, 0.9586, 0.4992, 0.927, 0.5308, 0.927, 0.5308, 0.9586, 0.4992, 0.9586, 0.4992, 0.927, 0.5308, 0.927, 0.5308, 0.9586, 0.4992, 0.9586, 0.4992, 0.927, 0.5308, 0.927, 0.5308, 0.9586, 0.4992, 0.9586, 0.4992, 0.927, 0.5308, 0.927, 0.5308, 0.9586, 0.4992, 0.9586, 0.4992, 0.927, 0.5308, 0.927, 0.5308, 0.9586, 0.4992, 0.9586, 0.4992, 0.927, 0.5308, 0.927, 0.5308, 0.9586, 0.4992, 0.9586, 0.4992, 0.927, 0.5308, 0.927, 0.5308, 0.9586, 0.4992, 0.9586, 0.4992, 0.927, 0.5308, 0.927, 0.5308, 0.9586, 0.4992, 0.9586, 0.4992, 0.927, 0.5308, 0.927, 0.5308, 0.9586, 0.4992, 0.9586, 0.4992, 0.927, 0.5308, 0.927, 0.5308, 0.9586, 0.4992, 0.9586, 0.4992, 0.927, 0.5308, 0.927, 0.5308, 0.9586, 0.4992, 0.9586, 0.4992, 0.927, 0.5308, 0.927, 0.5308, 0.9586, 0.4992, 0.9586, 0.4992, 0.927, 0.5308, 0.927, 0.5308, 0.9586, 0.4992, 0.9586, 0.4992, 0.927, 0.5308, 0.927, 0.5308, 0.9586, 0.4992, 0.9586, 0.4992, 0.927, 0.5308, 0.927, 0.5308, 0.9586, 0.4992, 0.9586, 0.4992, 0.927, 0.5308, 0.927, 0.5308, 0.9586, 0.4992, 0.9586, 0.4992, 0.927, 0.5308, 0.927, 0.5308, 0.9586, 0.4992, 0.9586, 0.3078, 0.7473, 0.3394, 0.7473, 0.3394, 0.7789, 0.3078, 0.7789, 0.4992, 0.927, 0.5308, 0.927, 0.5308, 0.9586, 0.4992, 0.9586, 0.3078, 0.7473, 0.3394, 0.7473, 0.3394, 0.7789, 0.3078, 0.7789, 0.4992, 0.927, 0.5308, 0.927, 0.5308, 0.9586, 0.4992, 0.9586, 0.3078, 0.7473, 0.3394, 0.7473, 0.3394, 0.7789, 0.3078, 0.7789, 0.4992, 0.927, 0.5308, 0.927, 0.5308, 0.9586, 0.4992, 0.9586, 0.3078, 0.7473, 0.3394, 0.7473, 0.3394, 0.7789, 0.3078, 0.7789, 0.4992, 0.927, 0.5308, 0.927, 0.5308, 0.9586, 0.4992, 0.9586, 0.3078, 0.7473, 0.3394, 0.7473, 0.3394, 0.7789, 0.3078, 0.7789, 0.4992, 0.927, 0.5308, 0.927, 0.5308, 0.9586, 0.4992, 0.9586, 0.3078, 0.7473, 0.3394, 0.7473, 0.3394, 0.7789, 0.3078, 0.7789, 0.4992, 0.927, 0.5308, 0.927, 0.5308, 0.9586, 0.4992, 0.9586, 0.3078, 0.7473, 0.3394, 0.7473, 0.3394, 0.7789, 0.3078, 0.7789, 0.4992, 0.927, 0.5308, 0.927, 0.5308, 0.9586, 0.4992, 0.9586, 0.3078, 0.7473, 0.3394, 0.7473, 0.3394, 0.7789, 0.3078, 0.7789, 0.4992, 0.927, 0.5308, 0.927, 0.5308, 0.9586, 0.4992, 0.9586, 0.3078, 0.7473, 0.3394, 0.7473, 0.3394, 0.7789, 0.3078, 0.7789, 0.4992, 0.927, 0.5308, 0.927, 0.5308, 0.9586, 0.4992, 0.9586, 0.3078, 0.7473, 0.3394, 0.7473, 0.3394, 0.7789, 0.3078, 0.7789, 0.4992, 0.927, 0.5308, 0.927, 0.5308, 0.9586, 0.4992, 0.9586, 0.3078, 0.7473, 0.3394, 0.7473, 0.3394, 0.7789, 0.3078, 0.7789, 0.4992, 0.927, 0.5308, 0.927, 0.5308, 0.9586, 0.4992, 0.9586, 0.3078, 0.7473, 0.3394, 0.7473, 0.3394, 0.7789, 0.3078, 0.7789, 0.4992, 0.927, 0.5308, 0.927, 0.5308, 0.9586, 0.4992, 0.9586, 0.3078, 0.7473, 0.3394, 0.7473, 0.3394, 0.7789, 0.3078, 0.7789, 0.4992, 0.927, 0.5308, 0.927, 0.5308, 0.9586, 0.4992, 0.9586, 0.3078, 0.7473, 0.3394, 0.7473, 0.3394, 0.7789, 0.3078, 0.7789, 0.4992, 0.927, 0.5308, 0.927, 0.5308, 0.9586, 0.4992, 0.9586, 0.3078, 0.7473, 0.3394, 0.7473, 0.3394, 0.7789, 0.3078, 0.7789, 0.4992, 0.927, 0.5308, 0.927, 0.5308, 0.9586, 0.4992, 0.9586, 0.3078, 0.7473, 0.3394, 0.7473, 0.3394, 0.7789, 0.3078, 0.7789, 0.4992, 0.927, 0.5308, 0.927, 0.5308, 0.9586, 0.4992, 0.9586, 0.3078, 0.7473, 0.3394, 0.7473, 0.3394, 0.7789, 0.3078, 0.7789, 0.4992, 0.927, 0.5308, 0.927, 0.5308, 0.9586, 0.4992, 0.9586, 0.3078, 0.7473, 0.3394, 0.7473, 0.3394, 0.7789, 0.3078, 0.7789, 0.4992, 0.927, 0.5308, 0.927, 0.5308, 0.9586, 0.4992, 0.9586, 0.3078, 0.7473, 0.3394, 0.7473, 0.3394, 0.7789, 0.3078, 0.7789, 0.4992, 0.927, 0.5308, 0.927, 0.5308, 0.9586, 0.4992, 0.9586, 0.3078, 0.7473, 0.3394, 0.7473, 0.3394, 0.7789, 0.3078, 0.7789, 0.4992, 0.927, 0.5308, 0.927, 0.5308, 0.9586, 0.4992, 0.9586, 0.3078, 0.7473, 0.3394, 0.7473, 0.3394, 0.7789, 0.3078, 0.7789, 0.4992, 0.927, 0.5308, 0.927, 0.5308, 0.9586, 0.4992, 0.9586, 0.3078, 0.7473, 0.3394, 0.7473, 0.3394, 0.7789, 0.3078, 0.7789, 0.4992, 0.927, 0.5308, 0.927, 0.5308, 0.9586, 0.4992, 0.9586, 0.3078, 0.7473, 0.3394, 0.7473, 0.3394, 0.7789, 0.3078, 0.7789, 0.4992, 0.927, 0.5308, 0.927, 0.5308, 0.9586, 0.4992, 0.9586, 0.3078, 0.7473, 0.3394, 0.7473, 0.3394, 0.7789, 0.3078, 0.7789, 0.4992, 0.927, 0.5308, 0.927, 0.5308, 0.9586, 0.4992, 0.9586, 0.3078, 0.7473, 0.3394, 0.7473, 0.3394, 0.7789, 0.3078, 0.7789, 0.4992, 0.927, 0.5308, 0.927, 0.5308, 0.9586, 0.4992, 0.9586, 0.3078, 0.7473, 0.3394, 0.7473, 0.3394, 0.7789, 0.3078, 0.7789, 0.4992, 0.927, 0.5308, 0.927, 0.5308, 0.9586, 0.4992, 0.9586, 0.3078, 0.7473, 0.3394, 0.7473, 0.3394, 0.7789, 0.3078, 0.7789, 0.4992, 0.927, 0.5308, 0.927, 0.5308, 0.9586, 0.4992, 0.9586, 0.3078, 0.7473, 0.3394, 0.7473, 0.3394, 0.7789, 0.3078, 0.7789, 0.4992, 0.927, 0.5308, 0.927, 0.5308, 0.9586, 0.4992, 0.9586, 0.3078, 0.7473, 0.3394, 0.7473, 0.3394, 0.7789, 0.3078, 0.7789, 0.4992, 0.927, 0.5308, 0.927, 0.5308, 0.9586, 0.4992, 0.9586, 0.3078, 0.7473, 0.3394, 0.7473, 0.3394, 0.7789, 0.3078, 0.7789, 0.4992, 0.927, 0.5308, 0.927, 0.5308, 0.9586, 0.4992, 0.9586, 0.3078, 0.7473, 0.3394, 0.7473, 0.3394, 0.7789, 0.3078, 0.7789, 0.4992, 0.927, 0.5308, 0.927, 0.5308, 0.9586, 0.4992, 0.9586, 0.3078, 0.7473, 0.3394, 0.7473, 0.3394, 0.7789, 0.3078, 0.7789, 0.4992, 0.927, 0.5308, 0.927, 0.5308, 0.9586, 0.4992, 0.9586, 0.4992, 0.927, 0.5308, 0.927, 0.5308, 0.9586, 0.4992, 0.9586, 0.4992, 0.927, 0.5308, 0.927, 0.5308, 0.9586, 0.4992, 0.9586, 0.4992, 0.927, 0.5308, 0.927, 0.5308, 0.9586, 0.4992, 0.9586, 0.4992, 0.927, 0.5308, 0.927, 0.5308, 0.9586, 0.4992, 0.9586, 0.4992, 0.927, 0.5308, 0.927, 0.5308, 0.9586, 0.4992, 0.9586, 0.4992, 0.927, 0.5308, 0.927, 0.5308, 0.9586, 0.4992, 0.9586, 0.4992, 0.927, 0.5308, 0.927, 0.5308, 0.9586, 0.4992, 0.9586, 0.4992, 0.927, 0.5308, 0.927, 0.5308, 0.9586, 0.4992, 0.9586, 0.4992, 0.927, 0.5308, 0.927, 0.5308, 0.9586, 0.4992, 0.9586, 0.4992, 0.927, 0.5308, 0.927, 0.5308, 0.9586, 0.4992, 0.9586, 0.4992, 0.927, 0.5308, 0.927, 0.5308, 0.9586, 0.4992, 0.9586, 0.4992, 0.927, 0.5308, 0.927, 0.5308, 0.9586, 0.4992, 0.9586, 0.4992, 0.927, 0.5308, 0.927, 0.5308, 0.9586, 0.4992, 0.9586, 0.4992, 0.927, 0.5308, 0.927, 0.5308, 0.9586, 0.4992, 0.9586, 0.4992, 0.927, 0.5308, 0.927, 0.5308, 0.9586, 0.4992, 0.9586, 0.4992, 0.927, 0.5308, 0.927, 0.5308, 0.9586, 0.4992, 0.9586, 0.4992, 0.927, 0.5308, 0.927, 0.5308, 0.9586, 0.4992, 0.9586, 0.4992, 0.927, 0.5308, 0.927, 0.5308, 0.9586, 0.4992, 0.9586, 0.4992, 0.927, 0.5308, 0.927, 0.5308, 0.9586, 0.4992, 0.9586, 0.4992, 0.927, 0.5308, 0.927, 0.5308, 0.9586, 0.4992, 0.9586, 0.4992, 0.927, 0.5308, 0.927, 0.5308, 0.9586, 0.4992, 0.9586, 0.4992, 0.927, 0.5308, 0.927, 0.5308, 0.9586, 0.4992, 0.9586, 0.4992, 0.927, 0.5308, 0.927, 0.5308, 0.9586, 0.4992, 0.9586, 0.4992, 0.927, 0.5308, 0.927, 0.5308, 0.9586, 0.4992, 0.9586, 0.4992, 0.927, 0.5308, 0.927, 0.5308, 0.9586, 0.4992, 0.9586, 0.4992, 0.927, 0.5308, 0.927, 0.5308, 0.9586, 0.4992, 0.9586, 0.4992, 0.927, 0.5308, 0.927, 0.5308, 0.9586, 0.4992, 0.9586, 0.4992, 0.927, 0.5308, 0.927, 0.5308, 0.9586, 0.4992, 0.9586, 0.4992, 0.927, 0.5308, 0.927, 0.5308, 0.9586, 0.4992, 0.9586, 0.4992, 0.927, 0.5308, 0.927, 0.5308, 0.9586, 0.4992, 0.9586, 0.4992, 0.927, 0.5308, 0.927, 0.5308, 0.9586, 0.4992, 0.9586, 0.3107, 0.9357, 0.3423, 0.9357, 0.3423, 0.9674, 0.3107, 0.9674, 0.3107, 0.9357, 0.3423, 0.9357, 0.3423, 0.9674, 0.3107, 0.9674, 0.3107, 0.9357, 0.3423, 0.9357, 0.3423, 0.9674, 0.3107, 0.9674, 0.3107, 0.9357, 0.3423, 0.9357, 0.3423, 0.9674, 0.3107, 0.9674, 0.3107, 0.9357, 0.3423, 0.9357, 0.3423, 0.9674, 0.3107, 0.9674, 0.3107, 0.9357, 0.3423, 0.9357, 0.3423, 0.9674, 0.3107, 0.9674, 0.3107, 0.9357, 0.3423, 0.9357, 0.3423, 0.9674, 0.3107, 0.9674, 0.3107, 0.9357, 0.3423, 0.9357, 0.3423, 0.9674, 0.3107, 0.9674, 0.3107, 0.9357, 0.3423, 0.9357, 0.3423, 0.9674, 0.3107, 0.9674, 0.3107, 0.9357, 0.3423, 0.9357, 0.3423, 0.9674, 0.3107, 0.9674, 0.3107, 0.9357, 0.3423, 0.9357, 0.3423, 0.9674, 0.3107, 0.9674, 0.3107, 0.9357, 0.3423, 0.9357, 0.3423, 0.9674, 0.3107, 0.9674, 0.3107, 0.9357, 0.3423, 0.9357, 0.3423, 0.9674, 0.3107, 0.9674, 0.3107, 0.9357, 0.3423, 0.9357, 0.3423, 0.9674, 0.3107, 0.9674, 0.3107, 0.9357, 0.3423, 0.9357, 0.3423, 0.9674, 0.3107, 0.9674, 0.3107, 0.9357, 0.3423, 0.9357, 0.3423, 0.9674, 0.3107, 0.9674, 0.3107, 0.9357, 0.3423, 0.9357, 0.3423, 0.9674, 0.3107, 0.9674, 0.3107, 0.9357, 0.3423, 0.9357, 0.3423, 0.9674, 0.3107, 0.9674, 0.3107, 0.9357, 0.3423, 0.9357, 0.3423, 0.9674, 0.3107, 0.9674, 0.3107, 0.9357, 0.3423, 0.9357, 0.3423, 0.9674, 0.3107, 0.9674, 0.3107, 0.9357, 0.3423, 0.9357, 0.3423, 0.9674, 0.3107, 0.9674, 0.3107, 0.9357, 0.3423, 0.9357, 0.3423, 0.9674, 0.3107, 0.9674, 0.3107, 0.9357, 0.3423, 0.9357, 0.3423, 0.9674, 0.3107, 0.9674, 0.3107, 0.9357, 0.3423, 0.9357, 0.3423, 0.9674, 0.3107, 0.9674, 0.3107, 0.9357, 0.3423, 0.9357, 0.3423, 0.9674, 0.3107, 0.9674, 0.3107, 0.9357, 0.3423, 0.9357, 0.3423, 0.9674, 0.3107, 0.9674, 0.3107, 0.9357, 0.3423, 0.9357, 0.3423, 0.9674, 0.3107, 0.9674, 0.3107, 0.9357, 0.3423, 0.9357, 0.3423, 0.9674, 0.3107, 0.9674, 0.3107, 0.9357, 0.3423, 0.9357, 0.3423, 0.9674, 0.3107, 0.9674, 0.3107, 0.9357, 0.3423, 0.9357, 0.3423, 0.9674, 0.3107, 0.9674, 0.3107, 0.9357, 0.3423, 0.9357, 0.3423, 0.9674, 0.3107, 0.9674, 0.3107, 0.9357, 0.3423, 0.9357, 0.3423, 0.9674, 0.3107, 0.9674, 0.3107, 0.9357, 0.3423, 0.9357, 0.3423, 0.9674, 0.3107, 0.9674, 0.3107, 0.9357, 0.3423, 0.9357, 0.3423, 0.9674, 0.3107, 0.9674, 0.3107, 0.9357, 0.3423, 0.9357, 0.3423, 0.9674, 0.3107, 0.9674, 0.3107, 0.9357, 0.3423, 0.9357, 0.3423, 0.9674, 0.3107, 0.9674, 0.3107, 0.9357, 0.3423, 0.9357, 0.3423, 0.9674, 0.3107, 0.9674, 0.3107, 0.9357, 0.3423, 0.9357, 0.3423, 0.9674, 0.3107, 0.9674, 0.3107, 0.9357, 0.3423, 0.9357, 0.3423, 0.9674, 0.3107, 0.9674, 0.3107, 0.9357, 0.3423, 0.9357, 0.3423, 0.9674, 0.3107, 0.9674, 0.3107, 0.9357, 0.3423, 0.9357, 0.3423, 0.9674, 0.3107, 0.9674, 0.3107, 0.9357, 0.3423, 0.9357, 0.3423, 0.9674, 0.3107, 0.9674, 0.3107, 0.9357, 0.3423, 0.9357, 0.3423, 0.9674, 0.3107, 0.9674, 0.3107, 0.9357, 0.3423, 0.9357, 0.3423, 0.9674, 0.3107, 0.9674, 0.3107, 0.9357, 0.3423, 0.9357, 0.3423, 0.9674, 0.3107, 0.9674, 0.3107, 0.9357, 0.3423, 0.9357, 0.3423, 0.9674, 0.3107, 0.9674, 0.3107, 0.9357, 0.3423, 0.9357, 0.3423, 0.9674, 0.3107, 0.9674, 0.3107, 0.9357, 0.3423, 0.9357, 0.3423, 0.9674, 0.3107, 0.9674, 0.3107, 0.9357, 0.3423, 0.9357, 0.3423, 0.9674, 0.3107, 0.9674, 0.3107, 0.9357, 0.3423, 0.9357, 0.3423, 0.9674, 0.3107, 0.9674, 0.3107, 0.9357, 0.3423, 0.9357, 0.3423, 0.9674, 0.3107, 0.9674, 0.3107, 0.9357, 0.3423, 0.9357, 0.3423, 0.9674, 0.3107, 0.9674, 0.3107, 0.9357, 0.3423, 0.9357, 0.3423, 0.9674, 0.3107, 0.9674, 0.3107, 0.9357, 0.3423, 0.9357, 0.3423, 0.9674, 0.3107, 0.9674, 0.3107, 0.9357, 0.3423, 0.9357, 0.3423, 0.9674, 0.3107, 0.9674, 0.3107, 0.9357, 0.3423, 0.9357, 0.3423, 0.9674, 0.3107, 0.9674, 0.3107, 0.9357, 0.3423, 0.9357, 0.3423, 0.9674, 0.3107, 0.9674, 0.3107, 0.9357, 0.3423, 0.9357, 0.3423, 0.9674, 0.3107, 0.9674, 0.3107, 0.9357, 0.3423, 0.9357, 0.3423, 0.9674, 0.3107, 0.9674, 0.3107, 0.9357, 0.3423, 0.9357, 0.3423, 0.9674, 0.3107, 0.9674, 0.3107, 0.9357, 0.3423, 0.9357, 0.3423, 0.9674, 0.3107, 0.9674, 0.3107, 0.9357, 0.3423, 0.9357, 0.3423, 0.9674, 0.3107, 0.9674, 0.3107, 0.9357, 0.3423, 0.9357, 0.3423, 0.9674, 0.3107, 0.9674, 0.3107, 0.9357, 0.3423, 0.9357, 0.3423, 0.9674, 0.3107, 0.9674, 0.7884, 0.9625, 0.7915, 0.9622, 0.7945, 0.9613, 0.7972, 0.9599, 0.7996, 0.9579, 0.8016, 0.9555, 0.803, 0.9528, 0.8039, 0.9498, 0.8042, 0.9467, 0.8039, 0.9436, 0.803, 0.9407, 0.8016, 0.9379, 0.7996, 0.9355, 0.7972, 0.9336, 0.7945, 0.9321, 0.7915, 0.9312, 0.7884, 0.9309, 0.7854, 0.9312, 0.7824, 0.9321, 0.7797, 0.9336, 0.7773, 0.9355, 0.7753, 0.9379, 0.7738, 0.9407, 0.7729, 0.9436, 0.7726, 0.9467, 0.7729, 0.9498, 0.7738, 0.9528, 0.7753, 0.9555, 0.7773, 0.9579, 0.7797, 0.9599, 0.7824, 0.9613, 0.7854, 0.9622, 0.3107, 0.9357, 0.3423, 0.9357, 0.3423, 0.9674, 0.3107, 0.9674, 0.3107, 0.9357, 0.3423, 0.9357, 0.3423, 0.9674, 0.3107, 0.9674, 0.3107, 0.9357, 0.3423, 0.9357, 0.3423, 0.9674, 0.3107, 0.9674, 0.3107, 0.9357, 0.3423, 0.9357, 0.3423, 0.9674, 0.3107, 0.9674, 0.3107, 0.9357, 0.3423, 0.9357, 0.3423, 0.9674, 0.3107, 0.9674, 0.3107, 0.9357, 0.3423, 0.9357, 0.3423, 0.9674, 0.3107, 0.9674, 0.3107, 0.9357, 0.3423, 0.9357, 0.3423, 0.9674, 0.3107, 0.9674, 0.3107, 0.9357, 0.3423, 0.9357, 0.3423, 0.9674, 0.3107, 0.9674, 0.3107, 0.9357, 0.3423, 0.9357, 0.3423, 0.9674, 0.3107, 0.9674, 0.3107, 0.9357, 0.3423, 0.9357, 0.3423, 0.9674, 0.3107, 0.9674, 0.3107, 0.9357, 0.3423, 0.9357, 0.3423, 0.9674, 0.3107, 0.9674, 0.3107, 0.9357, 0.3423, 0.9357, 0.3423, 0.9674, 0.3107, 0.9674, 0.3107, 0.9357, 0.3423, 0.9357, 0.3423, 0.9674, 0.3107, 0.9674, 0.3107, 0.9357, 0.3423, 0.9357, 0.3423, 0.9674, 0.3107, 0.9674, 0.3107, 0.9357, 0.3423, 0.9357, 0.3423, 0.9674, 0.3107, 0.9674, 0.3107, 0.9357, 0.3423, 0.9357, 0.3423, 0.9674, 0.3107, 0.9674, 0.3107, 0.9357, 0.3423, 0.9357, 0.3423, 0.9674, 0.3107, 0.9674, 0.3107, 0.9357, 0.3423, 0.9357, 0.3423, 0.9674, 0.3107, 0.9674, 0.3107, 0.9357, 0.3423, 0.9357, 0.3423, 0.9674, 0.3107, 0.9674, 0.3107, 0.9357, 0.3423, 0.9357, 0.3423, 0.9674, 0.3107, 0.9674, 0.3107, 0.9357, 0.3423, 0.9357, 0.3423, 0.9674, 0.3107, 0.9674, 0.3107, 0.9357, 0.3423, 0.9357, 0.3423, 0.9674, 0.3107, 0.9674, 0.3107, 0.9357, 0.3423, 0.9357, 0.3423, 0.9674, 0.3107, 0.9674, 0.3107, 0.9357, 0.3423, 0.9357, 0.3423, 0.9674, 0.3107, 0.9674, 0.3107, 0.9357, 0.3423, 0.9357, 0.3423, 0.9674, 0.3107, 0.9674, 0.3107, 0.9357, 0.3423, 0.9357, 0.3423, 0.9674, 0.3107, 0.9674, 0.3107, 0.9357, 0.3423, 0.9357, 0.3423, 0.9674, 0.3107, 0.9674, 0.3107, 0.9357, 0.3423, 0.9357, 0.3423, 0.9674, 0.3107, 0.9674, 0.3107, 0.9357, 0.3423, 0.9357, 0.3423, 0.9674, 0.3107, 0.9674, 0.3107, 0.9357, 0.3423, 0.9357, 0.3423, 0.9674, 0.3107, 0.9674, 0.3107, 0.9357, 0.3423, 0.9357, 0.3423, 0.9674, 0.3107, 0.9674, 0.4992, 0.9586, 0.5308, 0.9586, 0.4992, 0.9586, 0.4992, 0.927, 0.5308, 0.927, 0.5308, 0.9586, 0.4992, 0.9586, 0.4992, 0.927, 0.5308, 0.927, 0.5308, 0.9586, 0.4992, 0.9586, 0.4992, 0.927, 0.5308, 0.927, 0.5308, 0.9586, 0.4992, 0.9586, 0.4992, 0.927, 0.5308, 0.927, 0.5308, 0.9586, 0.4992, 0.9586, 0.4992, 0.927, 0.5308, 0.927, 0.5308, 0.9586, 0.4992, 0.9586, 0.4992, 0.927, 0.5308, 0.927, 0.5308, 0.9586, 0.4992, 0.9586, 0.4992, 0.927, 0.5308, 0.927, 0.5308, 0.9586, 0.4992, 0.9586, 0.4992, 0.927, 0.5308, 0.927, 0.5308, 0.9586, 0.4992, 0.9586, 0.4992, 0.927, 0.5308, 0.927, 0.5308, 0.9586, 0.4992, 0.9586, 0.4992, 0.927, 0.5308, 0.927, 0.5308, 0.9586, 0.4992, 0.9586, 0.4992, 0.927, 0.5308, 0.927, 0.5308, 0.9586, 0.4992, 0.9586, 0.4992, 0.927, 0.5308, 0.927, 0.5308, 0.9586, 0.4992, 0.9586, 0.4992, 0.927, 0.5308, 0.927, 0.5308, 0.9586, 0.4992, 0.9586, 0.4992, 0.927, 0.5308, 0.927, 0.5308, 0.9586, 0.4992, 0.9586, 0.4992, 0.927, 0.5308, 0.927, 0.5308, 0.9586, 0.4992, 0.9586, 0.4992, 0.927, 0.5308, 0.927, 0.5308, 0.9586, 0.4992, 0.9586, 0.4992, 0.927, 0.5308, 0.927, 0.5308, 0.9586, 0.4992, 0.9586, 0.4992, 0.927, 0.5308, 0.927, 0.5308, 0.9586, 0.4992, 0.9586, 0.4992, 0.927, 0.5308, 0.927, 0.5308, 0.9586, 0.4992, 0.9586, 0.4992, 0.927, 0.5308, 0.927, 0.5308, 0.9586, 0.4992, 0.9586, 0.4992, 0.927, 0.5308, 0.927, 0.5308, 0.9586, 0.4992, 0.9586, 0.4992, 0.927, 0.5308, 0.927, 0.5308, 0.9586, 0.4992, 0.9586, 0.4992, 0.927, 0.5308, 0.927, 0.5308, 0.9586, 0.4992, 0.9586, 0.4992, 0.927, 0.5308, 0.927, 0.5308, 0.9586, 0.4992, 0.9586, 0.4992, 0.927, 0.5308, 0.927, 0.5308, 0.9586, 0.4992, 0.9586, 0.4992, 0.927, 0.5308, 0.927, 0.5308, 0.9586, 0.4992, 0.9586, 0.4992, 0.927, 0.5308, 0.927, 0.5308, 0.9586, 0.4992, 0.9586, 0.4992, 0.927, 0.5308, 0.927, 0.5308, 0.9586, 0.4992, 0.9586, 0.4992, 0.927, 0.5308, 0.927, 0.5308, 0.9586, 0.4992, 0.9586, 0.4992, 0.927, 0.5308, 0.927, 0.5308, 0.9586, 0.4992, 0.9586, 0.4992, 0.927, 0.5308, 0.927, 0.5308, 0.9586, 0.4992, 0.9586, 0.4992, 0.9586, 0.5308, 0.9586, 0.4992, 0.9586, 0.4992, 0.9586, 0.5308, 0.9586, 0.4992, 0.9586, 0.4992, 0.9586, 0.5308, 0.9586, 0.4992, 0.9586, 0.4992, 0.9586, 0.5308, 0.9586, 0.4992, 0.9586, 0.4992, 0.9586, 0.5308, 0.9586, 0.4992, 0.9586, 0.4992, 0.9586, 0.5308, 0.9586, 0.4992, 0.9586, 0.4992, 0.9586, 0.5308, 0.9586, 0.4992, 0.9586, 0.4992, 0.9586, 0.5308, 0.9586, 0.4992, 0.9586, 0.4992, 0.9586, 0.5308, 0.9586, 0.4992, 0.9586, 0.4992, 0.9586, 0.5308, 0.9586, 0.4992, 0.9586, 0.4992, 0.9586, 0.5308, 0.9586, 0.4992, 0.9586, 0.4992, 0.9586, 0.5308, 0.9586, 0.4992, 0.9586, 0.4992, 0.9586, 0.5308, 0.9586, 0.4992, 0.9586, 0.4992, 0.9586, 0.5308, 0.9586, 0.4992, 0.9586, 0.4992, 0.9586, 0.5308, 0.9586, 0.4992, 0.9586, 0.4992, 0.9586, 0.5308, 0.9586, 0.4992, 0.9586, 0.4992, 0.9586, 0.5308, 0.9586, 0.4992, 0.9586, 0.4992, 0.9586, 0.5308, 0.9586, 0.4992, 0.9586, 0.4992, 0.9586, 0.5308, 0.9586, 0.4992, 0.9586, 0.4992, 0.9586, 0.5308, 0.9586, 0.4992, 0.9586, 0.4992, 0.9586, 0.5308, 0.9586, 0.4992, 0.9586, 0.4992, 0.9586, 0.5308, 0.9586, 0.4992, 0.9586, 0.4992, 0.9586, 0.5308, 0.9586, 0.4992, 0.9586, 0.4992, 0.9586, 0.5308, 0.9586, 0.4992, 0.9586, 0.4992, 0.9586, 0.5308, 0.9586, 0.4992, 0.9586, 0.4992, 0.9586, 0.5308, 0.9586, 0.4992, 0.9586, 0.4992, 0.9586, 0.5308, 0.9586, 0.4992, 0.9586, 0.4992, 0.9586, 0.5308, 0.9586, 0.4992, 0.9586, 0.4992, 0.9586, 0.5308, 0.9586, 0.4992, 0.9586, 0.4992, 0.9586, 0.5308, 0.9586, 0.4992, 0.9586, 0.4992, 0.9586, 0.5308, 0.9586, 0.4992, 0.9586, 0.3058, 0.9329, 0.3375, 0.9329, 0.3375, 0.9645, 0.3058, 0.9645, 0.4992, 0.927, 0.5308, 0.927, 0.5308, 0.9586, 0.4992, 0.9586, 0.4992, 0.927, 0.5308, 0.927, 0.5308, 0.9586, 0.4992, 0.9586, 0.4992, 0.927, 0.5308, 0.927, 0.5308, 0.9586, 0.4992, 0.9586, 0.4992, 0.927, 0.5308, 0.927, 0.5308, 0.9586, 0.4992, 0.9586, 0.4992, 0.927, 0.5308, 0.927, 0.5308, 0.9586, 0.4992, 0.9586, 0.4992, 0.927, 0.5308, 0.927, 0.5308, 0.9586, 0.4992, 0.9586, 0.3058, 0.9329, 0.3375, 0.9329, 0.3375, 0.9645, 0.3058, 0.9645, 0.3058, 0.9329, 0.3375, 0.9329, 0.3375, 0.9645, 0.3058, 0.9645, 0.4992, 0.927, 0.5308, 0.927, 0.5308, 0.9586, 0.4992, 0.9586, 0.4992, 0.927, 0.5308, 0.927, 0.5308, 0.9586, 0.4992, 0.9586, 0.4992, 0.927, 0.5308, 0.927, 0.5308, 0.9586, 0.4992, 0.9586, 0.4992, 0.927, 0.5308, 0.927, 0.5308, 0.9586, 0.4992, 0.9586, 0.4992, 0.927, 0.5308, 0.927, 0.5308, 0.9586, 0.4992, 0.9586, 0.4992, 0.927, 0.5308, 0.927, 0.5308, 0.9586, 0.4992, 0.9586, 0.3058, 0.9329, 0.3375, 0.9329, 0.3375, 0.9645, 0.3058, 0.9645, 0.3058, 0.9329, 0.3375, 0.9329, 0.3375, 0.9645, 0.3058, 0.9645, 0.4992, 0.927, 0.5308, 0.927, 0.5308, 0.9586, 0.4992, 0.9586, 0.4992, 0.927, 0.5308, 0.927, 0.5308, 0.9586, 0.4992, 0.9586, 0.4992, 0.927, 0.5308, 0.927, 0.5308, 0.9586, 0.4992, 0.9586, 0.4992, 0.927, 0.5308, 0.927, 0.5308, 0.9586, 0.4992, 0.9586, 0.4992, 0.927, 0.5308, 0.927, 0.5308, 0.9586, 0.4992, 0.9586, 0.4992, 0.927, 0.5308, 0.927, 0.5308, 0.9586, 0.4992, 0.9586, 0.3058, 0.9329, 0.3375, 0.9329, 0.3375, 0.9645, 0.3058, 0.9645, 0.3058, 0.9329, 0.3375, 0.9329, 0.3375, 0.9645, 0.3058, 0.9645, 0.4992, 0.927, 0.5308, 0.927, 0.5308, 0.9586, 0.4992, 0.9586, 0.4992, 0.927, 0.5308, 0.927, 0.5308, 0.9586, 0.4992, 0.9586, 0.4992, 0.927, 0.5308, 0.927, 0.5308, 0.9586, 0.4992, 0.9586, 0.4992, 0.927, 0.5308, 0.927, 0.5308, 0.9586, 0.4992, 0.9586, 0.4992, 0.927, 0.5308, 0.927, 0.5308, 0.9586, 0.4992, 0.9586, 0.4992, 0.927, 0.5308, 0.927, 0.5308, 0.9586, 0.4992, 0.9586, 0.3058, 0.9329, 0.3375, 0.9329, 0.3375, 0.9645, 0.3058, 0.9645, 0.4992, 0.927, 0.5308, 0.927, 0.5308, 0.9586, 0.4992, 0.9586, 0.4992, 0.927, 0.5308, 0.927, 0.5308, 0.9586, 0.4992, 0.9586, 0.4992, 0.927, 0.5308, 0.927, 0.5308, 0.9586, 0.4992, 0.9586, 0.4992, 0.927, 0.5308, 0.927, 0.5308, 0.9586, 0.4992, 0.9586, 0.4992, 0.927, 0.5308, 0.927, 0.5308, 0.9586, 0.4992, 0.9586, 0.4992, 0.927, 0.5308, 0.927, 0.5308, 0.9586, 0.4992, 0.9586, 0.4992, 0.927, 0.5308, 0.927, 0.5308, 0.9586, 0.4992, 0.9586, 0.4992, 0.927, 0.5308, 0.927, 0.5308, 0.9586, 0.4992, 0.9586, 0.4992, 0.927, 0.5308, 0.927, 0.5308, 0.9586, 0.4992, 0.9586, 0.4992, 0.927, 0.5308, 0.927, 0.5308, 0.9586, 0.4992, 0.9586, 0.4992, 0.927, 0.5308, 0.927, 0.5308, 0.9586, 0.4992, 0.9586, 0.4992, 0.927, 0.5308, 0.927, 0.5308, 0.9586, 0.4992, 0.9586, 0.4992, 0.927, 0.5308, 0.927, 0.5308, 0.9586, 0.4992, 0.9586, 0.4992, 0.927, 0.5308, 0.927, 0.5308, 0.9586, 0.4992, 0.9586, 0.4992, 0.927, 0.5308, 0.927, 0.5308, 0.9586, 0.4992, 0.9586, 0.4992, 0.927, 0.5308, 0.927, 0.5308, 0.9586, 0.4992, 0.9586, 0.4992, 0.927, 0.5308, 0.927, 0.5308, 0.9586, 0.4992, 0.9586, 0.4992, 0.927, 0.5308, 0.927, 0.5308, 0.9586, 0.4992, 0.9586, 0.4992, 0.927, 0.5308, 0.927, 0.5308, 0.9586, 0.4992, 0.9586, 0.4992, 0.927, 0.5308, 0.927, 0.5308, 0.9586, 0.4992, 0.9586, 0.4992, 0.927, 0.5308, 0.927, 0.5308, 0.9586, 0.4992, 0.9586, 0.4992, 0.927, 0.5308, 0.927, 0.5308, 0.9586, 0.4992, 0.9586, 0.4992, 0.927, 0.5308, 0.927, 0.5308, 0.9586, 0.4992, 0.9586, 0.4992, 0.927, 0.5308, 0.927, 0.5308, 0.9586, 0.4992, 0.9586, 0.4992, 0.927, 0.5308, 0.927, 0.5308, 0.9586, 0.4992, 0.9586, 0.4992, 0.927, 0.5308, 0.927, 0.5308, 0.9586, 0.4992, 0.9586, 0.4992, 0.927, 0.5308, 0.927, 0.5308, 0.9586, 0.4992, 0.9586, 0.4992, 0.927, 0.5308, 0.927, 0.5308, 0.9586, 0.4992, 0.9586, 0.4992, 0.927, 0.5308, 0.927, 0.5308, 0.9586, 0.4992, 0.9586, 0.4992, 0.927, 0.5308, 0.927, 0.5308, 0.9586, 0.4992, 0.9586, 0.4992, 0.927, 0.5308, 0.927, 0.5308, 0.9586, 0.4992, 0.9586, 0.4992, 0.927, 0.5308, 0.927, 0.5308, 0.9586, 0.4992, 0.9586, 0.3058, 0.9329, 0.3375, 0.9329, 0.3375, 0.9645, 0.3058, 0.9645, 0.3058, 0.9329, 0.3375, 0.9329, 0.3375, 0.9645, 0.3058, 0.9645, 0.3058, 0.9329, 0.3375, 0.9329, 0.3375, 0.9645, 0.3058, 0.9645, 0.3058, 0.9329, 0.3375, 0.9329, 0.3375, 0.9645, 0.3058, 0.9645, 0.3058, 0.9329, 0.3375, 0.9329, 0.3375, 0.9645, 0.3058, 0.9645, 0.3058, 0.9329, 0.3375, 0.9329, 0.3375, 0.9645, 0.3058, 0.9645, 0.3058, 0.9329, 0.3375, 0.9329, 0.3375, 0.9645, 0.3058, 0.9645, 0.3058, 0.9329, 0.3375, 0.9329, 0.3375, 0.9645, 0.3058, 0.9645, 0.3058, 0.9329, 0.3375, 0.9329, 0.3375, 0.9645, 0.3058, 0.9645, 0.3058, 0.9329, 0.3375, 0.9329, 0.3375, 0.9645, 0.3058, 0.9645, 0.3058, 0.9329, 0.3375, 0.9329, 0.3375, 0.9645, 0.3058, 0.9645, 0.3058, 0.9329, 0.3375, 0.9329, 0.3375, 0.9645, 0.3058, 0.9645, 0.3058, 0.9329, 0.3375, 0.9329, 0.3375, 0.9645, 0.3058, 0.9645, 0.3058, 0.9329, 0.3375, 0.9329, 0.3375, 0.9645, 0.3058, 0.9645, 0.3058, 0.9329, 0.3375, 0.9329, 0.3375, 0.9645, 0.3058, 0.9645, 0.3058, 0.9329, 0.3375, 0.9329, 0.3375, 0.9645, 0.3058, 0.9645, 0.3058, 0.9329, 0.3375, 0.9329, 0.3375, 0.9645, 0.3058, 0.9645, 0.3058, 0.9329, 0.3375, 0.9329, 0.3375, 0.9645, 0.3058, 0.9645, 0.3058, 0.9329, 0.3375, 0.9329, 0.3375, 0.9645, 0.3058, 0.9645, 0.3058, 0.9329, 0.3375, 0.9329, 0.3375, 0.9645, 0.3058, 0.9645, 0.3058, 0.9329, 0.3375, 0.9329, 0.3375, 0.9645, 0.3058, 0.9645, 0.3058, 0.9329, 0.3375, 0.9329, 0.3375, 0.9645, 0.3058, 0.9645, 0.3058, 0.9329, 0.3375, 0.9329, 0.3375, 0.9645, 0.3058, 0.9645, 0.3058, 0.9329, 0.3375, 0.9329, 0.3375, 0.9645, 0.3058, 0.9645])
me_cylinder.materials.append(mat_material_001)
me_cylinder.use_remesh_fix_poles = True
me_cylinder.use_remesh_preserve_attributes = False
me_cylinder.use_mirror_vertex_groups = False
me_cylinder.update()
me_cylinder_001 = bpy.data.meshes.new('Cylinder.001')
me_cylinder_001.from_pydata([(0.0, 1.0, -1.0), (1.187e-07, 2.85e-07, 1.0), (0.1951, 0.9808, -1.0), (0.3827, 0.9239, -1.0), (0.5556, 0.8315, -1.0), (0.7071, 0.7071, -1.0), (0.8315, 0.5556, -1.0), (0.9239, 0.3827, -1.0), (0.9808, 0.1951, -1.0), (1.0, 7.55e-08, -1.0), (0.9808, -0.1951, -1.0), (0.9239, -0.3827, -1.0), (0.8315, -0.5556, -1.0), (0.7071, -0.7071, -1.0), (0.5556, -0.8315, -1.0), (0.3827, -0.9239, -1.0), (0.1951, -0.9808, -1.0), (-3.258e-07, -1.0, -1.0), (-0.1951, -0.9808, -1.0), (-0.3827, -0.9239, -1.0), (-0.5556, -0.8315, -1.0), (-0.7071, -0.7071, -1.0), (-0.8315, -0.5556, -1.0), (-0.9239, -0.3827, -1.0), (-0.9808, -0.1951, -1.0), (-1.0, 9.656e-07, -1.0), (-0.9808, 0.1951, -1.0), (-0.9239, 0.3827, -1.0), (-0.8315, 0.5556, -1.0), (-0.7071, 0.7071, -1.0), (-0.5556, 0.8315, -1.0), (-0.3827, 0.9239, -1.0), (-0.1951, 0.9808, -1.0)], [], [(0, 1, 2), (2, 1, 3), (3, 1, 4), (4, 1, 5), (5, 1, 6), (6, 1, 7), (7, 1, 8), (8, 1, 9), (9, 1, 10), (10, 1, 11), (11, 1, 12), (12, 1, 13), (13, 1, 14), (14, 1, 15), (15, 1, 16), (16, 1, 17), (17, 1, 18), (18, 1, 19), (19, 1, 20), (20, 1, 21), (21, 1, 22), (22, 1, 23), (23, 1, 24), (24, 1, 25), (25, 1, 26), (26, 1, 27), (27, 1, 28), (28, 1, 29), (29, 1, 30), (30, 1, 31), (31, 1, 32), (32, 1, 0), (0, 2, 3, 4, 5, 6, 7, 8, 9, 10, 11, 12, 13, 14, 15, 16, 17, 18, 19, 20, 21, 22, 23, 24, 25, 26, 27, 28, 29, 30, 31, 32)])
me_cylinder_001.polygons.foreach_set('use_smooth', [True] * 33)
_uv = me_cylinder_001.uv_layers.new(name='UVMap')
_uv.uv.foreach_set('vector', [1.0, 0.5, 0.9688, 1.0, 0.9688, 0.5, 0.9688, 0.5, 0.9375, 1.0, 0.9375, 0.5, 0.9375, 0.5, 0.9062, 1.0, 0.9062, 0.5, 0.9062, 0.5, 0.875, 1.0, 0.875, 0.5, 0.875, 0.5, 0.8438, 1.0, 0.8438, 0.5, 0.8438, 0.5, 0.8125, 1.0, 0.8125, 0.5, 0.8125, 0.5, 0.7812, 1.0, 0.7812, 0.5, 0.7812, 0.5, 0.75, 1.0, 0.75, 0.5, 0.75, 0.5, 0.7188, 1.0, 0.7188, 0.5, 0.7188, 0.5, 0.6875, 1.0, 0.6875, 0.5, 0.6875, 0.5, 0.6562, 1.0, 0.6562, 0.5, 0.6562, 0.5, 0.625, 1.0, 0.625, 0.5, 0.625, 0.5, 0.5938, 1.0, 0.5938, 0.5, 0.5938, 0.5, 0.5625, 1.0, 0.5625, 0.5, 0.5625, 0.5, 0.5312, 1.0, 0.5312, 0.5, 0.5312, 0.5, 0.5, 1.0, 0.5, 0.5, 0.5, 0.5, 0.4688, 1.0, 0.4688, 0.5, 0.4688, 0.5, 0.4375, 1.0, 0.4375, 0.5, 0.4375, 0.5, 0.4062, 1.0, 0.4062, 0.5, 0.4062, 0.5, 0.375, 1.0, 0.375, 0.5, 0.375, 0.5, 0.3438, 1.0, 0.3438, 0.5, 0.3438, 0.5, 0.3125, 1.0, 0.3125, 0.5, 0.3125, 0.5, 0.2812, 1.0, 0.2812, 0.5, 0.2812, 0.5, 0.25, 1.0, 0.25, 0.5, 0.25, 0.5, 0.2188, 1.0, 0.2188, 0.5, 0.2188, 0.5, 0.1875, 1.0, 0.1875, 0.5, 0.1875, 0.5, 0.1562, 1.0, 0.1562, 0.5, 0.1562, 0.5, 0.125, 1.0, 0.125, 0.5, 0.125, 0.5, 0.09375, 1.0, 0.09375, 0.5, 0.09375, 0.5, 0.0625, 1.0, 0.0625, 0.5, 0.0625, 0.5, 0.03125, 1.0, 0.03125, 0.5, 0.03125, 0.5, 0.0, 1.0, 0.0, 0.5, 0.75, 0.49, 0.7968, 0.4854, 0.8418, 0.4717, 0.8833, 0.4496, 0.9197, 0.4197, 0.9496, 0.3833, 0.9717, 0.3418, 0.9854, 0.2968, 0.99, 0.25, 0.9854, 0.2032, 0.9717, 0.1582, 0.9496, 0.1167, 0.9197, 0.08029, 0.8833, 0.05045, 0.8418, 0.02827, 0.7968, 0.01461, 0.75, 0.01, 0.7032, 0.01461, 0.6582, 0.02827, 0.6167, 0.05045, 0.5803, 0.08029, 0.5504, 0.1167, 0.5283, 0.1582, 0.5146, 0.2032, 0.51, 0.25, 0.5146, 0.2968, 0.5283, 0.3418, 0.5504, 0.3833, 0.5803, 0.4197, 0.6167, 0.4496, 0.6582, 0.4717, 0.7032, 0.4854])
me_cylinder_001.use_remesh_fix_poles = True
me_cylinder_001.use_remesh_preserve_attributes = False
me_cylinder_001.use_mirror_vertex_groups = False
me_cylinder_001.update()
me_cylinder_002 = bpy.data.meshes.new('Cylinder.002')
me_cylinder_002.from_pydata([(0.0, 1.0, -1.0), (0.0, 1.0, 1.0), (0.1951, 0.9808, -1.0), (0.1951, 0.9808, 1.0), (0.3827, 0.9239, -1.0), (0.3827, 0.9239, 1.0), (0.5556, 0.8315, -1.0), (0.5556, 0.8315, 1.0), (0.7071, 0.7071, -1.0), (0.7071, 0.7071, 1.0), (0.8315, 0.5556, -1.0), (0.8315, 0.5556, 1.0), (0.9239, 0.3827, -1.0), (0.9239, 0.3827, 1.0), (0.9808, 0.1951, -1.0), (0.9808, 0.1951, 1.0), (1.0, 7.55e-08, -1.0), (1.0, 7.55e-08, 1.0), (0.9808, -0.1951, -1.0), (0.9808, -0.1951, 1.0), (0.9239, -0.3827, -1.0), (0.9239, -0.3827, 1.0), (0.8315, -0.5556, -1.0), (0.8315, -0.5556, 1.0), (0.7071, -0.7071, -1.0), (0.7071, -0.7071, 1.0), (0.5556, -0.8315, -1.0), (0.5556, -0.8315, 1.0), (0.3827, -0.9239, -1.0), (0.3827, -0.9239, 1.0), (0.1951, -0.9808, -1.0), (0.1951, -0.9808, 1.0), (-3.258e-07, -1.0, -1.0), (-3.258e-07, -1.0, 1.0), (-0.1951, -0.9808, -1.0), (-0.1951, -0.9808, 1.0), (-0.3827, -0.9239, -1.0), (-0.3827, -0.9239, 1.0), (-0.5556, -0.8315, -1.0), (-0.5556, -0.8315, 1.0), (-0.7071, -0.7071, -1.0), (-0.7071, -0.7071, 1.0), (-0.8315, -0.5556, -1.0), (-0.8315, -0.5556, 1.0), (-0.9239, -0.3827, -1.0), (-0.9239, -0.3827, 1.0), (-0.9808, -0.1951, -1.0), (-0.9808, -0.1951, 1.0), (-1.0, 9.656e-07, -1.0), (-1.0, 9.656e-07, 1.0), (-0.9808, 0.1951, -1.0), (-0.9808, 0.1951, 1.0), (-0.9239, 0.3827, -1.0), (-0.9239, 0.3827, 1.0), (-0.8315, 0.5556, -1.0), (-0.8315, 0.5556, 1.0), (-0.7071, 0.7071, -1.0), (-0.7071, 0.7071, 1.0), (-0.5556, 0.8315, -1.0), (-0.5556, 0.8315, 1.0), (-0.3827, 0.9239, -1.0), (-0.3827, 0.9239, 1.0), (-0.1951, 0.9808, -1.0), (-0.1951, 0.9808, 1.0)], [], [(0, 1, 3, 2), (2, 3, 5, 4), (4, 5, 7, 6), (6, 7, 9, 8), (8, 9, 11, 10), (10, 11, 13, 12), (12, 13, 15, 14), (14, 15, 17, 16), (16, 17, 19, 18), (18, 19, 21, 20), (20, 21, 23, 22), (22, 23, 25, 24), (24, 25, 27, 26), (26, 27, 29, 28), (28, 29, 31, 30), (30, 31, 33, 32), (32, 33, 35, 34), (34, 35, 37, 36), (36, 37, 39, 38), (38, 39, 41, 40), (40, 41, 43, 42), (42, 43, 45, 44), (44, 45, 47, 46), (46, 47, 49, 48), (48, 49, 51, 50), (50, 51, 53, 52), (52, 53, 55, 54), (54, 55, 57, 56), (56, 57, 59, 58), (58, 59, 61, 60), (3, 1, 63, 61, 59, 57, 55, 53, 51, 49, 47, 45, 43, 41, 39, 37, 35, 33, 31, 29, 27, 25, 23, 21, 19, 17, 15, 13, 11, 9, 7, 5), (60, 61, 63, 62), (62, 63, 1, 0), (0, 2, 4, 6, 8, 10, 12, 14, 16, 18, 20, 22, 24, 26, 28, 30, 32, 34, 36, 38, 40, 42, 44, 46, 48, 50, 52, 54, 56, 58, 60, 62)])
me_cylinder_002.polygons.foreach_set('use_smooth', [True] * 34)
_uv = me_cylinder_002.uv_layers.new(name='UVMap')
_uv.uv.foreach_set('vector', [1.0, 0.5, 1.0, 1.0, 0.9688, 1.0, 0.9688, 0.5, 0.9688, 0.5, 0.9688, 1.0, 0.9375, 1.0, 0.9375, 0.5, 0.9375, 0.5, 0.9375, 1.0, 0.9062, 1.0, 0.9062, 0.5, 0.9062, 0.5, 0.9062, 1.0, 0.875, 1.0, 0.875, 0.5, 0.875, 0.5, 0.875, 1.0, 0.8438, 1.0, 0.8438, 0.5, 0.8438, 0.5, 0.8438, 1.0, 0.8125, 1.0, 0.8125, 0.5, 0.8125, 0.5, 0.8125, 1.0, 0.7812, 1.0, 0.7812, 0.5, 0.7812, 0.5, 0.7812, 1.0, 0.75, 1.0, 0.75, 0.5, 0.75, 0.5, 0.75, 1.0, 0.7188, 1.0, 0.7188, 0.5, 0.7188, 0.5, 0.7188, 1.0, 0.6875, 1.0, 0.6875, 0.5, 0.6875, 0.5, 0.6875, 1.0, 0.6562, 1.0, 0.6562, 0.5, 0.6562, 0.5, 0.6562, 1.0, 0.625, 1.0, 0.625, 0.5, 0.625, 0.5, 0.625, 1.0, 0.5938, 1.0, 0.5938, 0.5, 0.5938, 0.5, 0.5938, 1.0, 0.5625, 1.0, 0.5625, 0.5, 0.5625, 0.5, 0.5625, 1.0, 0.5312, 1.0, 0.5312, 0.5, 0.5312, 0.5, 0.5312, 1.0, 0.5, 1.0, 0.5, 0.5, 0.5, 0.5, 0.5, 1.0, 0.4688, 1.0, 0.4688, 0.5, 0.4688, 0.5, 0.4688, 1.0, 0.4375, 1.0, 0.4375, 0.5, 0.4375, 0.5, 0.4375, 1.0, 0.4062, 1.0, 0.4062, 0.5, 0.4062, 0.5, 0.4062, 1.0, 0.375, 1.0, 0.375, 0.5, 0.375, 0.5, 0.375, 1.0, 0.3438, 1.0, 0.3438, 0.5, 0.3438, 0.5, 0.3438, 1.0, 0.3125, 1.0, 0.3125, 0.5, 0.3125, 0.5, 0.3125, 1.0, 0.2812, 1.0, 0.2812, 0.5, 0.2812, 0.5, 0.2812, 1.0, 0.25, 1.0, 0.25, 0.5, 0.25, 0.5, 0.25, 1.0, 0.2188, 1.0, 0.2188, 0.5, 0.2188, 0.5, 0.2188, 1.0, 0.1875, 1.0, 0.1875, 0.5, 0.1875, 0.5, 0.1875, 1.0, 0.1562, 1.0, 0.1562, 0.5, 0.1562, 0.5, 0.1562, 1.0, 0.125, 1.0, 0.125, 0.5, 0.125, 0.5, 0.125, 1.0, 0.09375, 1.0, 0.09375, 0.5, 0.09375, 0.5, 0.09375, 1.0, 0.0625, 1.0, 0.0625, 0.5, 0.2968, 0.4854, 0.25, 0.49, 0.2032, 0.4854, 0.1582, 0.4717, 0.1167, 0.4496, 0.08029, 0.4197, 0.05045, 0.3833, 0.02827, 0.3418, 0.01461, 0.2968, 0.01, 0.25, 0.01461, 0.2032, 0.02827, 0.1582, 0.05045, 0.1167, 0.08029, 0.08029, 0.1167, 0.05045, 0.1582, 0.02827, 0.2032, 0.01461, 0.25, 0.01, 0.2968, 0.01461, 0.3418, 0.02827, 0.3833, 0.05045, 0.4197, 0.08029, 0.4496, 0.1167, 0.4717, 0.1582, 0.4854, 0.2032, 0.49, 0.25, 0.4854, 0.2968, 0.4717, 0.3418, 0.4496, 0.3833, 0.4197, 0.4197, 0.3833, 0.4496, 0.3418, 0.4717, 0.0625, 0.5, 0.0625, 1.0, 0.03125, 1.0, 0.03125, 0.5, 0.03125, 0.5, 0.03125, 1.0, 0.0, 1.0, 0.0, 0.5, 0.75, 0.49, 0.7968, 0.4854, 0.8418, 0.4717, 0.8833, 0.4496, 0.9197, 0.4197, 0.9496, 0.3833, 0.9717, 0.3418, 0.9854, 0.2968, 0.99, 0.25, 0.9854, 0.2032, 0.9717, 0.1582, 0.9496, 0.1167, 0.9197, 0.08029, 0.8833, 0.05045, 0.8418, 0.02827, 0.7968, 0.01461, 0.75, 0.01, 0.7032, 0.01461, 0.6582, 0.02827, 0.6167, 0.05045, 0.5803, 0.08029, 0.5504, 0.1167, 0.5283, 0.1582, 0.5146, 0.2032, 0.51, 0.25, 0.5146, 0.2968, 0.5283, 0.3418, 0.5504, 0.3833, 0.5803, 0.4197, 0.6167, 0.4496, 0.6582, 0.4717, 0.7032, 0.4854])
me_cylinder_002.use_remesh_fix_poles = True
me_cylinder_002.use_remesh_preserve_attributes = False
me_cylinder_002.use_mirror_vertex_groups = False
me_cylinder_002.update()

# ---- objects
ob_cylinder = bpy.data.objects.new('Cylinder', me_cylinder)
ob_cylinder_001 = bpy.data.objects.new('Cylinder.001', me_cylinder_001)
ob_cylinder_002 = bpy.data.objects.new('Cylinder.002', me_cylinder_002)

# ---- transforms, parenting, visibility, modifiers, constraints
ob_cylinder.location = (0.0, 0.0, 0.0)
ob_cylinder.rotation_euler = (1.571, -0.0, 0.0)
ob_cylinder.scale = (0.2049, 0.2049, 0.5363)
ob_cylinder.lineart.crease_threshold = 0.0
_m = ob_cylinder.modifiers.new('Auto Smooth', 'NODES')
_m.node_group = ng_auto_smooth
_gi = [s.identifier for s in ng_auto_smooth.interface.items_tree if s.item_type == 'SOCKET' and s.in_out == 'INPUT']
_m[_gi[1]] = 0.5236  # Angle
ob_cylinder_001.location = (0.0, -0.6589, 0.0)
ob_cylinder_001.rotation_euler = (1.571, -0.0, 0.0)
ob_cylinder_001.scale = (0.1688, 0.1688, 0.1184)
ob_cylinder_001.lineart.crease_threshold = 0.0
ob_cylinder_002.location = (0.0, -0.1705, 0.0)
ob_cylinder_002.rotation_euler = (1.571, -0.0, 0.0)
ob_cylinder_002.scale = (0.1845, 0.1845, 0.04727)
ob_cylinder_002.lineart.crease_threshold = 0.0
_m = ob_cylinder_002.modifiers.new('Auto Smooth', 'NODES')
_m.node_group = ng_auto_smooth
_gi = [s.identifier for s in ng_auto_smooth.interface.items_tree if s.item_type == 'SOCKET' and s.in_out == 'INPUT']
_m[_gi[1]] = 0.5236  # Angle

# ---- collection membership
col_collection.objects.link(ob_cylinder)
col_collection.objects.link(ob_cylinder_001)
col_collection.objects.link(ob_cylinder_002)

# ---- scene / render settings (as saved in the file)
scene.frame_start = 1; scene.frame_end = 250; scene.frame_set(1)
scene.render.engine = 'BLENDER_EEVEE_NEXT'
scene.cycles.use_denoising = False
scene.cycles.samples = 128
scene.cycles.sampling_pattern = 'TABULATED_SOBOL'
scene.cycles.use_adaptive_sampling = False
scene.cycles.use_light_tree = False
scene.view_settings.view_transform = 'Filmic'
bpy.context.view_layer.update()

# ---- added for rendering (the .blend has no active camera and no usable light): camera, sun
cam_auto = bpy.data.cameras.new('AutoCamera')
cam_auto.lens = 50.0
cam_auto.sensor_width = 36.0
cam_auto.clip_end = 1000.0
ob_auto_camera = bpy.data.objects.new('AutoCamera', cam_auto)
scene.collection.objects.link(ob_auto_camera)
ob_auto_camera.location = (1.44696, -1.86237, 1.15757)
ob_auto_camera.rotation_euler = (1.09748, -7.21219e-08, 0.694738)
scene.camera = ob_auto_camera
light_auto_sun = bpy.data.lights.new('AutoSun', 'SUN')
light_auto_sun.energy = 3.0
light_auto_sun.angle = 0.0523599
ob_auto_sun = bpy.data.objects.new('AutoSun', light_auto_sun)
scene.collection.objects.link(ob_auto_sun)
ob_auto_sun.rotation_euler = (0.872665, 0.174533, 0.523599)
bpy.context.view_layer.update()
